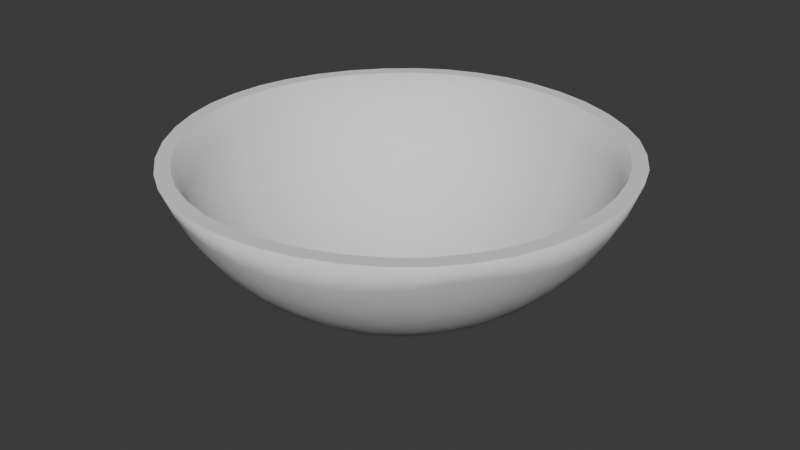 # Source: bowl.blend  (saved by Blender 4.2.66; exported with 4.5.12 LTS)
import bpy
from mathutils import Matrix  # noqa: F401  (used for matrix-valued properties, if any)

bpy.ops.wm.read_factory_settings(use_empty=True)
scene = bpy.context.scene
scene.name = 'Scene'

# ---- collections
col_collection = bpy.data.collections.new('Collection'); scene.collection.children.link(col_collection)

# ---- world
world_world = bpy.data.worlds.new('World'); scene.world = world_world
world_world.use_nodes = True; world_world.node_tree.nodes.clear()
_N = world_world.node_tree.nodes; _L = world_world.node_tree.links
n0 = _N.new('ShaderNodeOutputWorld'); n0.name = 'World Output'; n0.location = (300, 300)
n1 = _N.new('ShaderNodeBackground'); n1.name = 'Background'; n1.location = (10, 300)
n1.inputs[0].default_value = (0.05088, 0.05088, 0.05088, 1.0)
_L.new(n1.outputs[0], n0.inputs[0])
n0.is_active_output = True
world_world.color = (0.05088, 0.05088, 0.05088)
world_world.use_sun_shadow = False
world_world.sun_shadow_jitter_overblur = 0.0

# ---- meshes
me_icosphere_001 = bpy.data.meshes.new('Icosphere.001')
me_icosphere_001.from_pydata([(0.0, 0.0, 0.005649), (0.7236, -0.5257, 0.5584), (-0.2764, -0.8506, 0.5584), (-0.8944, 0.0, 0.5584), (-0.2764, 0.8506, 0.5584), (0.7236, 0.5257, 0.5584), (-0.2579, -0.7939, 0.455), (-0.2328, -0.7166, 0.3481), (-0.2007, -0.6177, 0.2452), (-0.1625, -0.5, 0.155), (-0.1204, -0.3706, 0.08469), (-0.07761, -0.2389, 0.0377), (-0.03685, -0.1134, 0.01278), (0.09647, -0.07009, 0.01278), (0.2032, -0.1476, 0.0377), (0.3153, -0.229, 0.08469), (0.4253, -0.309, 0.155), (0.5254, -0.3817, 0.2452), (0.6095, -0.4429, 0.3481), (0.6753, -0.4906, 0.455), (0.6385, -0.604, 0.5287), (0.5319, -0.6817, 0.5033), (0.405, -0.7523, 0.4861), (0.2629, -0.809, 0.4799), (0.1146, -0.8467, 0.4861), (-0.02964, -0.8642, 0.5033), (-0.1615, -0.864, 0.5287), (0.7718, 0.4205, 0.5287), (0.8127, 0.2952, 0.5033), (0.8407, 0.1527, 0.4861), (0.8506, -1.752e-08, 0.4799), (0.8407, -0.1527, 0.4861), (0.8127, -0.2952, 0.5033), (0.7718, -0.4205, 0.5287), (0.09647, 0.07009, 0.01278), (0.2032, 0.1476, 0.0377), (0.3153, 0.229, 0.08469), (0.4253, 0.309, 0.155), (0.5254, 0.3817, 0.2452), (0.6095, 0.4429, 0.3481), (0.6753, 0.4906, 0.455), (-0.8347, 0.0, 0.455), (-0.7534, 0.0, 0.3481), (-0.6495, 0.0, 0.2453), (-0.5257, 0.0, 0.155), (-0.3897, 0.0, 0.0847), (-0.2511, 0.0, 0.0377), (-0.1192, 0.0, 0.01278), (-0.3772, -0.7939, 0.5287), (-0.484, -0.7166, 0.5033), (-0.5904, -0.6177, 0.4861), (-0.6882, -0.5, 0.4799), (-0.7699, -0.3706, 0.4861), (-0.8311, -0.2389, 0.5034), (-0.8716, -0.1134, 0.5287), (-0.2579, 0.7939, 0.455), (-0.2328, 0.7166, 0.3481), (-0.2007, 0.6177, 0.2452), (-0.1625, 0.5, 0.155), (-0.1204, 0.3706, 0.08469), (-0.07761, 0.2389, 0.0377), (-0.03685, 0.1134, 0.01278), (-0.8716, 0.1134, 0.5287), (-0.8311, 0.2389, 0.5034), (-0.7699, 0.3706, 0.4861), (-0.6882, 0.5, 0.4799), (-0.5904, 0.6177, 0.4861), (-0.484, 0.7166, 0.5033), (-0.3772, 0.7939, 0.5287), (-0.1615, 0.864, 0.5287), (-0.02964, 0.8642, 0.5033), (0.1146, 0.8467, 0.4861), (0.2629, 0.809, 0.4799), (0.405, 0.7523, 0.4861), (0.5319, 0.6817, 0.5033), (0.6385, 0.604, 0.5287), (0.8607, -0.4429, 0.7405), (0.7945, -0.4906, 0.6479), (0.7945, 0.4906, 0.6479), (0.8607, 0.4429, 0.7405), (-0.1552, -0.9554, 0.7405), (-0.2211, -0.9073, 0.6479), (0.7122, -0.604, 0.6479), (0.6872, -0.6817, 0.7405), (-0.9566, -0.1476, 0.7405), (-0.9312, -0.07009, 0.6479), (-0.3544, -0.864, 0.6479), (-0.436, -0.8642, 0.7405), (-0.436, 0.8642, 0.7405), (-0.3544, 0.864, 0.6479), (-0.9312, 0.07009, 0.6479), (-0.9566, 0.1476, 0.7405), (0.6872, 0.6817, 0.7405), (0.7122, 0.604, 0.6479), (-0.2211, 0.9073, 0.6479), (-0.1552, 0.9554, 0.7405), (0.7825, 0.5685, 0.7405), (-0.2989, 0.9199, 0.7405), (-0.9672, -4.046e-07, 0.7405), (-0.2989, -0.9199, 0.7405), (0.7825, -0.5685, 0.7405), (0.5792, 0.7705, 0.7405), (0.4472, 0.8506, 0.7405), (0.2966, 0.913, 0.7405), (0.1382, 0.9511, 0.7405), (-0.0157, 0.9638, 0.7405), (0.6163, 0.6893, 0.6247), (0.497, 0.7705, 0.6066), (0.3571, 0.8396, 0.5964), (0.2046, 0.8892, 0.5964), (0.05082, 0.9155, 0.6066), (-0.09345, 0.9199, 0.6247), (-0.5538, 0.789, 0.7405), (-0.6708, 0.6882, 0.7405), (-0.7766, 0.5643, 0.7405), (-0.8618, 0.4253, 0.7405), (-0.9215, 0.2829, 0.7405), (-0.4651, 0.7991, 0.6247), (-0.5792, 0.7108, 0.6066), (-0.6882, 0.5991, 0.5964), (-0.7824, 0.4694, 0.5964), (-0.855, 0.3312, 0.6066), (-0.9037, 0.1954, 0.6248), (-0.9215, -0.2829, 0.7405), (-0.8618, -0.4253, 0.7405), (-0.7766, -0.5643, 0.7405), (-0.6708, -0.6882, 0.7405), (-0.5538, -0.789, 0.7405), (-0.9037, -0.1954, 0.6248), (-0.855, -0.3312, 0.6066), (-0.7824, -0.4694, 0.5964), (-0.6882, -0.5991, 0.5964), (-0.5792, -0.7108, 0.6066), (-0.4651, -0.7991, 0.6247), (-0.0157, -0.9638, 0.7405), (0.1382, -0.9511, 0.7405), (0.2966, -0.913, 0.7405), (0.4472, -0.8506, 0.7405), (0.5792, -0.7705, 0.7405), (-0.09345, -0.9199, 0.6247), (0.05082, -0.9155, 0.6066), (0.2046, -0.8892, 0.5964), (0.3571, -0.8396, 0.5964), (0.497, -0.7705, 0.6066), (0.6163, -0.6893, 0.6247), (0.9118, -0.3128, 0.7405), (0.9472, -0.1625, 0.7405), (0.96, -3.324e-08, 0.7405), (0.9472, 0.1625, 0.7405), (0.9118, 0.3128, 0.7405), (0.846, -0.3731, 0.6248), (0.8864, -0.2346, 0.6066), (0.9089, -0.08018, 0.5964), (0.9089, 0.08018, 0.5964), (0.8864, 0.2346, 0.6066), (0.846, 0.3731, 0.6248), (0.5771, 0.5685, 0.4193), (0.497, 0.5175, 0.3091), (0.4559, 0.644, 0.3913), (0.3993, 0.4504, 0.2071), (0.3618, 0.5878, 0.282), (0.315, 0.7099, 0.3757), (0.2889, 0.3703, 0.1228), (0.2534, 0.5134, 0.1857), (0.2101, 0.6466, 0.2723), (0.1625, 0.7595, 0.3757), (0.1741, 0.2829, 0.06244), (0.1382, 0.4253, 0.1112), (0.09678, 0.5642, 0.1857), (0.05279, 0.6882, 0.282), (0.009708, 0.789, 0.3913), (0.06348, 0.1954, 0.02698), (0.02541, 0.3312, 0.06244), (-0.0161, 0.4694, 0.1228), (-0.05825, 0.5991, 0.2071), (-0.09792, 0.7108, 0.3091), (-0.1327, 0.7991, 0.4193), (-0.3624, 0.7245, 0.4193), (-0.3386, 0.6326, 0.3091), (-0.4716, 0.6326, 0.3913), (-0.305, 0.5189, 0.2071), (-0.4472, 0.5257, 0.282), (-0.5778, 0.5189, 0.3757), (-0.2629, 0.3892, 0.1228), (-0.41, 0.3996, 0.1857), (-0.55, 0.3996, 0.2723), (-0.6721, 0.3892, 0.3757), (-0.2152, 0.253, 0.06244), (-0.3618, 0.2629, 0.1112), (-0.5067, 0.2664, 0.1857), (-0.6382, 0.2629, 0.282), (-0.7474, 0.253, 0.3913), (-0.1662, 0.1207, 0.02698), (-0.3072, 0.1265, 0.06244), (-0.4514, 0.1297, 0.1228), (-0.5878, 0.1297, 0.2071), (-0.7063, 0.1265, 0.3091), (-0.801, 0.1207, 0.4193), (-0.801, -0.1207, 0.4193), (-0.7063, -0.1265, 0.3091), (-0.7474, -0.253, 0.3913), (-0.5878, -0.1297, 0.2071), (-0.6382, -0.2629, 0.282), (-0.6721, -0.3892, 0.3757), (-0.4514, -0.1297, 0.1228), (-0.5067, -0.2664, 0.1857), (-0.55, -0.3996, 0.2723), (-0.5778, -0.5189, 0.3757), (-0.3072, -0.1265, 0.06244), (-0.3618, -0.2629, 0.1112), (-0.41, -0.3996, 0.1857), (-0.4472, -0.5257, 0.282), (-0.4716, -0.6326, 0.3913), (-0.1662, -0.1208, 0.02698), (-0.2152, -0.253, 0.06244), (-0.2629, -0.3892, 0.1228), (-0.305, -0.5189, 0.2071), (-0.3386, -0.6326, 0.3091), (-0.3624, -0.7245, 0.4193), (0.719, 0.3731, 0.4193), (0.7534, 0.2346, 0.3913), (0.6457, 0.3128, 0.3091), (0.7725, 0.08018, 0.3757), (0.6708, 0.1625, 0.282), (0.5518, 0.2405, 0.2071), (0.7725, -0.08018, 0.3757), (0.6798, -4.82e-07, 0.2723), (0.5665, 0.08232, 0.1857), (0.4414, 0.1604, 0.1228), (0.7534, -0.2346, 0.3913), (0.6708, -0.1625, 0.282), (0.5665, -0.08232, 0.1857), (0.4472, -7.38e-07, 0.1112), (0.3229, 0.07819, 0.06244), (0.719, -0.3731, 0.4193), (0.6457, -0.3128, 0.3091), (0.5518, -0.2405, 0.2071), (0.4414, -0.1604, 0.1228), (0.3229, -0.07819, 0.06244), (0.2054, -5.632e-07, 0.02698), (-0.1327, -0.7991, 0.4193), (-0.09791, -0.7108, 0.3091), (0.009709, -0.789, 0.3913), (-0.05825, -0.5991, 0.2071), (0.05279, -0.6882, 0.282), (0.1625, -0.7595, 0.3757), (-0.0161, -0.4694, 0.1228), (0.09678, -0.5642, 0.1857), (0.2101, -0.6466, 0.2723), (0.315, -0.7099, 0.3757), (0.02541, -0.3312, 0.06244), (0.1382, -0.4253, 0.1112), (0.2534, -0.5134, 0.1857), (0.3618, -0.5878, 0.282), (0.4559, -0.644, 0.3913), (0.06348, -0.1954, 0.02698), (0.1741, -0.2829, 0.06244), (0.2889, -0.3703, 0.1228), (0.3993, -0.4504, 0.2071), (0.497, -0.5175, 0.3091), (0.5771, -0.5685, 0.4193), (-9.72e-08, 6.938e-09, 0.005649), (0.7749, -0.563, 0.5584), (-0.296, -0.9109, 0.5584), (-0.9578, 6.938e-09, 0.5584), (-0.296, 0.9109, 0.5584), (0.7749, 0.563, 0.5584), (-0.2762, -0.8501, 0.455), (-0.2493, -0.7673, 0.3481), (-0.2149, -0.6614, 0.2452), (-0.174, -0.5354, 0.155), (-0.1289, -0.3968, 0.08469), (-0.0831, -0.2558, 0.0377), (-0.03946, -0.1214, 0.01278), (0.1033, -0.07505, 0.01278), (0.2176, -0.1581, 0.0377), (0.3376, -0.2453, 0.08469), (0.4554, -0.3309, 0.155), (0.5626, -0.4088, 0.2452), (0.6527, -0.4742, 0.3481), (0.7231, -0.5254, 0.455), (0.6837, -0.6468, 0.5287), (0.5696, -0.73, 0.5033), (0.4337, -0.8056, 0.4861), (0.2815, -0.8663, 0.4799), (0.1227, -0.9067, 0.4861), (-0.03174, -0.9254, 0.5033), (-0.1729, -0.9251, 0.5287), (0.8264, 0.4503, 0.5287), (0.8703, 0.3161, 0.5033), (0.9002, 0.1635, 0.4861), (0.9109, -1.182e-08, 0.4799), (0.9002, -0.1635, 0.4861), (0.8703, -0.3161, 0.5033), (0.8264, -0.4503, 0.5287), (0.1033, 0.07505, 0.01278), (0.2176, 0.1581, 0.0377), (0.3376, 0.2453, 0.08469), (0.4554, 0.3309, 0.155), (0.5626, 0.4088, 0.2452), (0.6527, 0.4742, 0.3481), (0.7231, 0.5254, 0.455), (-0.8938, 6.938e-09, 0.455), (-0.8068, 6.938e-09, 0.3481), (-0.6954, 6.938e-09, 0.2453), (-0.563, 6.938e-09, 0.155), (-0.4173, 6.938e-09, 0.0847), (-0.2689, 6.938e-09, 0.0377), (-0.1277, 6.938e-09, 0.01278), (-0.4039, -0.8501, 0.5287), (-0.5182, -0.7673, 0.5033), (-0.6322, -0.6614, 0.4861), (-0.7369, -0.5354, 0.4799), (-0.8244, -0.3968, 0.4861), (-0.8899, -0.2558, 0.5034), (-0.9333, -0.1214, 0.5287), (-0.2762, 0.8501, 0.455), (-0.2493, 0.7673, 0.3481), (-0.2149, 0.6614, 0.2452), (-0.174, 0.5354, 0.155), (-0.1289, 0.3968, 0.08469), (-0.0831, 0.2558, 0.0377), (-0.03946, 0.1214, 0.01278), (-0.9333, 0.1214, 0.5287), (-0.8899, 0.2558, 0.5034), (-0.8244, 0.3968, 0.4861), (-0.7369, 0.5354, 0.4799), (-0.6322, 0.6614, 0.4861), (-0.5182, 0.7673, 0.5033), (-0.4039, 0.8501, 0.5287), (-0.1729, 0.9251, 0.5287), (-0.03174, 0.9254, 0.5033), (0.1227, 0.9067, 0.4861), (0.2815, 0.8663, 0.4799), (0.4337, 0.8056, 0.4861), (0.5696, 0.73, 0.5033), (0.6837, 0.6468, 0.5287), (0.9217, -0.4742, 0.7405), (0.8508, -0.5254, 0.6479), (0.8508, 0.5254, 0.6479), (0.9217, 0.4742, 0.7405), (-0.1662, -1.023, 0.7405), (-0.2367, -0.9715, 0.6479), (0.7626, -0.6468, 0.6479), (0.7358, -0.73, 0.7405), (-1.024, -0.1581, 0.7405), (-0.9971, -0.07505, 0.6479), (-0.3795, -0.9251, 0.6479), (-0.4669, -0.9254, 0.7405), (-0.4669, 0.9254, 0.7405), (-0.3795, 0.9251, 0.6479), (-0.9971, 0.07505, 0.6479), (-1.024, 0.1581, 0.7405), (0.7358, 0.73, 0.7405), (0.7626, 0.6468, 0.6479), (-0.2367, 0.9715, 0.6479), (-0.1662, 1.023, 0.7405), (0.8379, 0.6088, 0.7405), (-0.3201, 0.985, 0.7405), (-1.036, -4.263e-07, 0.7405), (-0.3201, -0.985, 0.7405), (0.8379, -0.6088, 0.7405), (0.6202, 0.8251, 0.7405), (0.4789, 0.9109, 0.7405), (0.3177, 0.9776, 0.7405), (0.148, 1.018, 0.7405), (-0.01681, 1.032, 0.7405), (0.6599, 0.7381, 0.6247), (0.5322, 0.8251, 0.6066), (0.3824, 0.8991, 0.5964), (0.2191, 0.9522, 0.5964), (0.05442, 0.9803, 0.6066), (-0.1001, 0.985, 0.6247), (-0.593, 0.8449, 0.7405), (-0.7183, 0.7369, 0.7405), (-0.8316, 0.6042, 0.7405), (-0.9228, 0.4554, 0.7405), (-0.9868, 0.3029, 0.7405), (-0.498, 0.8557, 0.6247), (-0.6202, 0.7611, 0.6066), (-0.7369, 0.6415, 0.5964), (-0.8379, 0.5026, 0.5964), (-0.9155, 0.3547, 0.6066), (-0.9677, 0.2092, 0.6248), (-0.9868, -0.3029, 0.7405), (-0.9228, -0.4554, 0.7405), (-0.8316, -0.6042, 0.7405), (-0.7183, -0.7369, 0.7405), (-0.593, -0.8449, 0.7405), (-0.9677, -0.2092, 0.6248), (-0.9155, -0.3547, 0.6066), (-0.8379, -0.5026, 0.5964), (-0.7369, -0.6415, 0.5964), (-0.6202, -0.7611, 0.6066), (-0.498, -0.8557, 0.6247), (-0.01681, -1.032, 0.7405), (0.148, -1.018, 0.7405), (0.3177, -0.9776, 0.7405), (0.4789, -0.9109, 0.7405), (0.6202, -0.8251, 0.7405), (-0.1001, -0.985, 0.6247), (0.05442, -0.9803, 0.6066), (0.2191, -0.9522, 0.5964), (0.3824, -0.8991, 0.5964), (0.5322, -0.8251, 0.6066), (0.6599, -0.7381, 0.6247), (0.9764, -0.3349, 0.7405), (1.014, -0.174, 0.7405), (1.028, -2.866e-08, 0.7405), (1.014, 0.174, 0.7405), (0.9764, 0.3349, 0.7405), (0.9059, -0.3996, 0.6248), (0.9492, -0.2512, 0.6066), (0.9733, -0.08586, 0.5964), (0.9733, 0.08586, 0.5964), (0.9492, 0.2512, 0.6066), (0.9059, 0.3996, 0.6248), (0.6179, 0.6088, 0.4193), (0.5322, 0.5541, 0.3091), (0.4882, 0.6896, 0.3913), (0.4275, 0.4823, 0.2071), (0.3874, 0.6294, 0.282), (0.3373, 0.7602, 0.3757), (0.3094, 0.3965, 0.1228), (0.2713, 0.5497, 0.1857), (0.225, 0.6924, 0.2723), (0.174, 0.8132, 0.3757), (0.1865, 0.3029, 0.06244), (0.148, 0.4554, 0.1112), (0.1036, 0.6042, 0.1857), (0.05653, 0.7369, 0.282), (0.0104, 0.8449, 0.3913), (0.06798, 0.2092, 0.02698), (0.02721, 0.3547, 0.06244), (-0.01724, 0.5026, 0.1228), (-0.06238, 0.6415, 0.2071), (-0.1048, 0.7611, 0.3091), (-0.1421, 0.8557, 0.4193), (-0.388, 0.7758, 0.4193), (-0.3625, 0.6774, 0.3091), (-0.505, 0.6774, 0.3913), (-0.3266, 0.5557, 0.2071), (-0.4789, 0.563, 0.282), (-0.6188, 0.5557, 0.3757), (-0.2815, 0.4168, 0.1228), (-0.439, 0.4279, 0.1857), (-0.589, 0.4279, 0.2723), (-0.7197, 0.4168, 0.3757), (-0.2305, 0.271, 0.06244), (-0.3874, 0.2815, 0.1112), (-0.5426, 0.2853, 0.1857), (-0.6834, 0.2815, 0.282), (-0.8003, 0.271, 0.3913), (-0.178, 0.1293, 0.02698), (-0.3289, 0.1355, 0.06244), (-0.4833, 0.1389, 0.1228), (-0.6294, 0.1389, 0.2071), (-0.7563, 0.1355, 0.3091), (-0.8577, 0.1293, 0.4193), (-0.8577, -0.1293, 0.4193), (-0.7563, -0.1355, 0.3091), (-0.8003, -0.271, 0.3913), (-0.6294, -0.1389, 0.2071), (-0.6834, -0.2815, 0.282), (-0.7197, -0.4168, 0.3757), (-0.4833, -0.1389, 0.1228), (-0.5426, -0.2853, 0.1857), (-0.589, -0.4279, 0.2723), (-0.6188, -0.5557, 0.3757), (-0.3289, -0.1355, 0.06244), (-0.3874, -0.2815, 0.1112), (-0.439, -0.4279, 0.1857), (-0.4789, -0.563, 0.282), (-0.505, -0.6774, 0.3913), (-0.178, -0.1293, 0.02698), (-0.2305, -0.271, 0.06244), (-0.2815, -0.4168, 0.1228), (-0.3266, -0.5557, 0.2071), (-0.3625, -0.6774, 0.3091), (-0.388, -0.7758, 0.4193), (0.7699, 0.3996, 0.4193), (0.8067, 0.2512, 0.3913), (0.6915, 0.3349, 0.3091), (0.8272, 0.08586, 0.3757), (0.7183, 0.174, 0.282), (0.5909, 0.2576, 0.2071), (0.8272, -0.08586, 0.3757), (0.728, -5.092e-07, 0.2723), (0.6067, 0.08815, 0.1857), (0.4727, 0.1717, 0.1228), (0.8067, -0.2512, 0.3913), (0.7183, -0.174, 0.282), (0.6067, -0.08815, 0.1857), (0.4789, -7.833e-07, 0.1112), (0.3457, 0.08373, 0.06244), (0.7699, -0.3996, 0.4193), (0.6915, -0.3349, 0.3091), (0.5909, -0.2576, 0.2071), (0.4727, -0.1717, 0.1228), (0.3457, -0.08373, 0.06244), (0.22, -5.962e-07, 0.02698), (-0.1421, -0.8557, 0.4193), (-0.1048, -0.7611, 0.3091), (0.0104, -0.8449, 0.3913), (-0.06237, -0.6415, 0.2071), (0.05653, -0.7369, 0.282), (0.174, -0.8132, 0.3757), (-0.01724, -0.5026, 0.1228), (0.1036, -0.6042, 0.1857), (0.225, -0.6924, 0.2723), (0.3373, -0.7602, 0.3757), (0.02721, -0.3547, 0.06244), (0.148, -0.4554, 0.1112), (0.2713, -0.5497, 0.1857), (0.3874, -0.6294, 0.282), (0.4882, -0.6896, 0.3913), (0.06798, -0.2092, 0.02698), (0.1865, -0.3029, 0.06244), (0.3094, -0.3965, 0.1228), (0.4275, -0.4823, 0.2071), (0.5322, -0.5541, 0.3091), (0.6179, -0.6088, 0.4193)], [], [(0, 12, 13), (1, 33, 19), (0, 47, 12), (0, 61, 47), (0, 34, 61), (1, 77, 33), (2, 81, 26), (3, 85, 54), (4, 89, 68), (5, 93, 75), (1, 82, 77), (2, 86, 81), (3, 90, 85), (4, 94, 89), (5, 78, 93), (78, 79, 96), (78, 96, 93), (93, 96, 92), (94, 95, 97), (94, 97, 89), (89, 97, 88), (90, 91, 98), (90, 98, 85), (85, 98, 84), (86, 87, 99), (86, 99, 81), (81, 99, 80), (82, 83, 100), (82, 100, 77), (77, 100, 76), (93, 92, 106), (92, 101, 106), (106, 101, 107), (101, 102, 107), (107, 102, 108), (102, 103, 108), (108, 103, 109), (103, 104, 109), (109, 104, 110), (104, 105, 110), (110, 105, 111), (105, 95, 111), (111, 95, 94), (93, 106, 75), (75, 106, 74), (106, 107, 74), (74, 107, 73), (107, 108, 73), (73, 108, 72), (108, 109, 72), (72, 109, 71), (109, 110, 71), (71, 110, 70), (110, 111, 70), (70, 111, 69), (111, 94, 69), (69, 94, 4), (89, 88, 117), (88, 112, 117), (117, 112, 118), (112, 113, 118), (118, 113, 119), (113, 114, 119), (119, 114, 120), (114, 115, 120), (120, 115, 121), (115, 116, 121), (121, 116, 122), (116, 91, 122), (122, 91, 90), (89, 117, 68), (68, 117, 67), (117, 118, 67), (67, 118, 66), (118, 119, 66), (66, 119, 65), (119, 120, 65), (65, 120, 64), (120, 121, 64), (64, 121, 63), (121, 122, 63), (63, 122, 62), (122, 90, 62), (62, 90, 3), (85, 84, 128), (84, 123, 128), (128, 123, 129), (123, 124, 129), (129, 124, 130), (124, 125, 130), (130, 125, 131), (125, 126, 131), (131, 126, 132), (126, 127, 132), (132, 127, 133), (127, 87, 133), (133, 87, 86), (85, 128, 54), (54, 128, 53), (128, 129, 53), (53, 129, 52), (129, 130, 52), (52, 130, 51), (130, 131, 51), (51, 131, 50), (131, 132, 50), (50, 132, 49), (132, 133, 49), (49, 133, 48), (133, 86, 48), (48, 86, 2), (81, 80, 139), (80, 134, 139), (139, 134, 140), (134, 135, 140), (140, 135, 141), (135, 136, 141), (141, 136, 142), (136, 137, 142), (142, 137, 143), (137, 138, 143), (143, 138, 144), (138, 83, 144), (144, 83, 82), (81, 139, 26), (26, 139, 25), (139, 140, 25), (25, 140, 24), (140, 141, 24), (24, 141, 23), (141, 142, 23), (23, 142, 22), (142, 143, 22), (22, 143, 21), (143, 144, 21), (21, 144, 20), (144, 82, 20), (20, 82, 1), (77, 76, 150), (76, 145, 150), (150, 145, 151), (145, 146, 151), (151, 146, 152), (146, 147, 152), (152, 147, 153), (147, 148, 153), (153, 148, 154), (148, 149, 154), (154, 149, 155), (149, 79, 155), (155, 79, 78), (77, 150, 33), (33, 150, 32), (150, 151, 32), (32, 151, 31), (151, 152, 31), (31, 152, 30), (152, 153, 30), (30, 153, 29), (153, 154, 29), (29, 154, 28), (154, 155, 28), (28, 155, 27), (155, 78, 27), (27, 78, 5), (40, 5, 75), (39, 40, 156), (38, 39, 157), (37, 38, 159), (36, 37, 162), (35, 36, 166), (34, 35, 171), (40, 75, 156), (156, 75, 74), (39, 156, 157), (157, 156, 158), (156, 74, 158), (158, 74, 73), (38, 157, 159), (159, 157, 160), (157, 158, 160), (160, 158, 161), (158, 73, 161), (161, 73, 72), (37, 159, 162), (162, 159, 163), (159, 160, 163), (163, 160, 164), (160, 161, 164), (164, 161, 165), (161, 72, 165), (165, 72, 71), (36, 162, 166), (166, 162, 167), (162, 163, 167), (167, 163, 168), (163, 164, 168), (168, 164, 169), (164, 165, 169), (169, 165, 170), (165, 71, 170), (170, 71, 70), (35, 166, 171), (171, 166, 172), (166, 167, 172), (172, 167, 173), (167, 168, 173), (173, 168, 174), (168, 169, 174), (174, 169, 175), (169, 170, 175), (175, 170, 176), (170, 70, 176), (176, 70, 69), (34, 171, 61), (61, 171, 60), (171, 172, 60), (60, 172, 59), (172, 173, 59), (59, 173, 58), (173, 174, 58), (58, 174, 57), (174, 175, 57), (57, 175, 56), (175, 176, 56), (56, 176, 55), (176, 69, 55), (55, 69, 4), (55, 4, 68), (56, 55, 177), (57, 56, 178), (58, 57, 180), (59, 58, 183), (60, 59, 187), (61, 60, 192), (55, 68, 177), (177, 68, 67), (56, 177, 178), (178, 177, 179), (177, 67, 179), (179, 67, 66), (57, 178, 180), (180, 178, 181), (178, 179, 181), (181, 179, 182), (179, 66, 182), (182, 66, 65), (58, 180, 183), (183, 180, 184), (180, 181, 184), (184, 181, 185), (181, 182, 185), (185, 182, 186), (182, 65, 186), (186, 65, 64), (59, 183, 187), (187, 183, 188), (183, 184, 188), (188, 184, 189), (184, 185, 189), (189, 185, 190), (185, 186, 190), (190, 186, 191), (186, 64, 191), (191, 64, 63), (60, 187, 192), (192, 187, 193), (187, 188, 193), (193, 188, 194), (188, 189, 194), (194, 189, 195), (189, 190, 195), (195, 190, 196), (190, 191, 196), (196, 191, 197), (191, 63, 197), (197, 63, 62), (61, 192, 47), (47, 192, 46), (192, 193, 46), (46, 193, 45), (193, 194, 45), (45, 194, 44), (194, 195, 44), (44, 195, 43), (195, 196, 43), (43, 196, 42), (196, 197, 42), (42, 197, 41), (197, 62, 41), (41, 62, 3), (41, 3, 54), (42, 41, 198), (43, 42, 199), (44, 43, 201), (45, 44, 204), (46, 45, 208), (47, 46, 213), (41, 54, 198), (198, 54, 53), (42, 198, 199), (199, 198, 200), (198, 53, 200), (200, 53, 52), (43, 199, 201), (201, 199, 202), (199, 200, 202), (202, 200, 203), (200, 52, 203), (203, 52, 51), (44, 201, 204), (204, 201, 205), (201, 202, 205), (205, 202, 206), (202, 203, 206), (206, 203, 207), (203, 51, 207), (207, 51, 50), (45, 204, 208), (208, 204, 209), (204, 205, 209), (209, 205, 210), (205, 206, 210), (210, 206, 211), (206, 207, 211), (211, 207, 212), (207, 50, 212), (212, 50, 49), (46, 208, 213), (213, 208, 214), (208, 209, 214), (214, 209, 215), (209, 210, 215), (215, 210, 216), (210, 211, 216), (216, 211, 217), (211, 212, 217), (217, 212, 218), (212, 49, 218), (218, 49, 48), (47, 213, 12), (12, 213, 11), (213, 214, 11), (11, 214, 10), (214, 215, 10), (10, 215, 9), (215, 216, 9), (9, 216, 8), (216, 217, 8), (8, 217, 7), (217, 218, 7), (7, 218, 6), (218, 48, 6), (6, 48, 2), (27, 5, 40), (28, 27, 219), (29, 28, 220), (30, 29, 222), (31, 30, 225), (32, 31, 229), (33, 32, 234), (27, 40, 219), (219, 40, 39), (28, 219, 220), (220, 219, 221), (219, 39, 221), (221, 39, 38), (29, 220, 222), (222, 220, 223), (220, 221, 223), (223, 221, 224), (221, 38, 224), (224, 38, 37), (30, 222, 225), (225, 222, 226), (222, 223, 226), (226, 223, 227), (223, 224, 227), (227, 224, 228), (224, 37, 228), (228, 37, 36), (31, 225, 229), (229, 225, 230), (225, 226, 230), (230, 226, 231), (226, 227, 231), (231, 227, 232), (227, 228, 232), (232, 228, 233), (228, 36, 233), (233, 36, 35), (32, 229, 234), (234, 229, 235), (229, 230, 235), (235, 230, 236), (230, 231, 236), (236, 231, 237), (231, 232, 237), (237, 232, 238), (232, 233, 238), (238, 233, 239), (233, 35, 239), (239, 35, 34), (33, 234, 19), (19, 234, 18), (234, 235, 18), (18, 235, 17), (235, 236, 17), (17, 236, 16), (236, 237, 16), (16, 237, 15), (237, 238, 15), (15, 238, 14), (238, 239, 14), (14, 239, 13), (239, 34, 13), (13, 34, 0), (6, 2, 26), (7, 6, 240), (8, 7, 241), (9, 8, 243), (10, 9, 246), (11, 10, 250), (12, 11, 255), (6, 26, 240), (240, 26, 25), (7, 240, 241), (241, 240, 242), (240, 25, 242), (242, 25, 24), (8, 241, 243), (243, 241, 244), (241, 242, 244), (244, 242, 245), (242, 24, 245), (245, 24, 23), (9, 243, 246), (246, 243, 247), (243, 244, 247), (247, 244, 248), (244, 245, 248), (248, 245, 249), (245, 23, 249), (249, 23, 22), (10, 246, 250), (250, 246, 251), (246, 247, 251), (251, 247, 252), (247, 248, 252), (252, 248, 253), (248, 249, 253), (253, 249, 254), (249, 22, 254), (254, 22, 21), (11, 250, 255), (255, 250, 256), (250, 251, 256), (256, 251, 257), (251, 252, 257), (257, 252, 258), (252, 253, 258), (258, 253, 259), (253, 254, 259), (259, 254, 260), (254, 21, 260), (260, 21, 20), (12, 255, 13), (13, 255, 14), (255, 256, 14), (14, 256, 15), (256, 257, 15), (15, 257, 16), (257, 258, 16), (16, 258, 17), (258, 259, 17), (17, 259, 18), (259, 260, 18), (18, 260, 19), (260, 20, 19), (19, 20, 1), (261, 273, 274), (262, 280, 294), (261, 308, 273), (261, 322, 308), (261, 295, 322), (262, 294, 338), (263, 287, 342), (264, 315, 346), (265, 329, 350), (266, 336, 354), (262, 338, 343), (263, 342, 347), (264, 346, 351), (265, 350, 355), (266, 354, 339), (339, 357, 340), (339, 354, 357), (354, 353, 357), (355, 358, 356), (355, 350, 358), (350, 349, 358), (351, 359, 352), (351, 346, 359), (346, 345, 359), (347, 360, 348), (347, 342, 360), (342, 341, 360), (343, 361, 344), (343, 338, 361), (338, 337, 361), (354, 367, 353), (353, 367, 362), (367, 368, 362), (362, 368, 363), (368, 369, 363), (363, 369, 364), (369, 370, 364), (364, 370, 365), (370, 371, 365), (365, 371, 366), (371, 372, 366), (366, 372, 356), (372, 355, 356), (354, 336, 367), (336, 335, 367), (367, 335, 368), (335, 334, 368), (368, 334, 369), (334, 333, 369), (369, 333, 370), (333, 332, 370), (370, 332, 371), (332, 331, 371), (371, 331, 372), (331, 330, 372), (372, 330, 355), (330, 265, 355), (350, 378, 349), (349, 378, 373), (378, 379, 373), (373, 379, 374), (379, 380, 374), (374, 380, 375), (380, 381, 375), (375, 381, 376), (381, 382, 376), (376, 382, 377), (382, 383, 377), (377, 383, 352), (383, 351, 352), (350, 329, 378), (329, 328, 378), (378, 328, 379), (328, 327, 379), (379, 327, 380), (327, 326, 380), (380, 326, 381), (326, 325, 381), (381, 325, 382), (325, 324, 382), (382, 324, 383), (324, 323, 383), (383, 323, 351), (323, 264, 351), (346, 389, 345), (345, 389, 384), (389, 390, 384), (384, 390, 385), (390, 391, 385), (385, 391, 386), (391, 392, 386), (386, 392, 387), (392, 393, 387), (387, 393, 388), (393, 394, 388), (388, 394, 348), (394, 347, 348), (346, 315, 389), (315, 314, 389), (389, 314, 390), (314, 313, 390), (390, 313, 391), (313, 312, 391), (391, 312, 392), (312, 311, 392), (392, 311, 393), (311, 310, 393), (393, 310, 394), (310, 309, 394), (394, 309, 347), (309, 263, 347), (342, 400, 341), (341, 400, 395), (400, 401, 395), (395, 401, 396), (401, 402, 396), (396, 402, 397), (402, 403, 397), (397, 403, 398), (403, 404, 398), (398, 404, 399), (404, 405, 399), (399, 405, 344), (405, 343, 344), (342, 287, 400), (287, 286, 400), (400, 286, 401), (286, 285, 401), (401, 285, 402), (285, 284, 402), (402, 284, 403), (284, 283, 403), (403, 283, 404), (283, 282, 404), (404, 282, 405), (282, 281, 405), (405, 281, 343), (281, 262, 343), (338, 411, 337), (337, 411, 406), (411, 412, 406), (406, 412, 407), (412, 413, 407), (407, 413, 408), (413, 414, 408), (408, 414, 409), (414, 415, 409), (409, 415, 410), (415, 416, 410), (410, 416, 340), (416, 339, 340), (338, 294, 411), (294, 293, 411), (411, 293, 412), (293, 292, 412), (412, 292, 413), (292, 291, 413), (413, 291, 414), (291, 290, 414), (414, 290, 415), (290, 289, 415), (415, 289, 416), (289, 288, 416), (416, 288, 339), (288, 266, 339), (301, 336, 266), (300, 417, 301), (299, 418, 300), (298, 420, 299), (297, 423, 298), (296, 427, 297), (295, 432, 296), (301, 417, 336), (417, 335, 336), (300, 418, 417), (418, 419, 417), (417, 419, 335), (419, 334, 335), (299, 420, 418), (420, 421, 418), (418, 421, 419), (421, 422, 419), (419, 422, 334), (422, 333, 334), (298, 423, 420), (423, 424, 420), (420, 424, 421), (424, 425, 421), (421, 425, 422), (425, 426, 422), (422, 426, 333), (426, 332, 333), (297, 427, 423), (427, 428, 423), (423, 428, 424), (428, 429, 424), (424, 429, 425), (429, 430, 425), (425, 430, 426), (430, 431, 426), (426, 431, 332), (431, 331, 332), (296, 432, 427), (432, 433, 427), (427, 433, 428), (433, 434, 428), (428, 434, 429), (434, 435, 429), (429, 435, 430), (435, 436, 430), (430, 436, 431), (436, 437, 431), (431, 437, 331), (437, 330, 331), (295, 322, 432), (322, 321, 432), (432, 321, 433), (321, 320, 433), (433, 320, 434), (320, 319, 434), (434, 319, 435), (319, 318, 435), (435, 318, 436), (318, 317, 436), (436, 317, 437), (317, 316, 437), (437, 316, 330), (316, 265, 330), (316, 329, 265), (317, 438, 316), (318, 439, 317), (319, 441, 318), (320, 444, 319), (321, 448, 320), (322, 453, 321), (316, 438, 329), (438, 328, 329), (317, 439, 438), (439, 440, 438), (438, 440, 328), (440, 327, 328), (318, 441, 439), (441, 442, 439), (439, 442, 440), (442, 443, 440), (440, 443, 327), (443, 326, 327), (319, 444, 441), (444, 445, 441), (441, 445, 442), (445, 446, 442), (442, 446, 443), (446, 447, 443), (443, 447, 326), (447, 325, 326), (320, 448, 444), (448, 449, 444), (444, 449, 445), (449, 450, 445), (445, 450, 446), (450, 451, 446), (446, 451, 447), (451, 452, 447), (447, 452, 325), (452, 324, 325), (321, 453, 448), (453, 454, 448), (448, 454, 449), (454, 455, 449), (449, 455, 450), (455, 456, 450), (450, 456, 451), (456, 457, 451), (451, 457, 452), (457, 458, 452), (452, 458, 324), (458, 323, 324), (322, 308, 453), (308, 307, 453), (453, 307, 454), (307, 306, 454), (454, 306, 455), (306, 305, 455), (455, 305, 456), (305, 304, 456), (456, 304, 457), (304, 303, 457), (457, 303, 458), (303, 302, 458), (458, 302, 323), (302, 264, 323), (302, 315, 264), (303, 459, 302), (304, 460, 303), (305, 462, 304), (306, 465, 305), (307, 469, 306), (308, 474, 307), (302, 459, 315), (459, 314, 315), (303, 460, 459), (460, 461, 459), (459, 461, 314), (461, 313, 314), (304, 462, 460), (462, 463, 460), (460, 463, 461), (463, 464, 461), (461, 464, 313), (464, 312, 313), (305, 465, 462), (465, 466, 462), (462, 466, 463), (466, 467, 463), (463, 467, 464), (467, 468, 464), (464, 468, 312), (468, 311, 312), (306, 469, 465), (469, 470, 465), (465, 470, 466), (470, 471, 466), (466, 471, 467), (471, 472, 467), (467, 472, 468), (472, 473, 468), (468, 473, 311), (473, 310, 311), (307, 474, 469), (474, 475, 469), (469, 475, 470), (475, 476, 470), (470, 476, 471), (476, 477, 471), (471, 477, 472), (477, 478, 472), (472, 478, 473), (478, 479, 473), (473, 479, 310), (479, 309, 310), (308, 273, 474), (273, 272, 474), (474, 272, 475), (272, 271, 475), (475, 271, 476), (271, 270, 476), (476, 270, 477), (270, 269, 477), (477, 269, 478), (269, 268, 478), (478, 268, 479), (268, 267, 479), (479, 267, 309), (267, 263, 309), (288, 301, 266), (289, 480, 288), (290, 481, 289), (291, 483, 290), (292, 486, 291), (293, 490, 292), (294, 495, 293), (288, 480, 301), (480, 300, 301), (289, 481, 480), (481, 482, 480), (480, 482, 300), (482, 299, 300), (290, 483, 481), (483, 484, 481), (481, 484, 482), (484, 485, 482), (482, 485, 299), (485, 298, 299), (291, 486, 483), (486, 487, 483), (483, 487, 484), (487, 488, 484), (484, 488, 485), (488, 489, 485), (485, 489, 298), (489, 297, 298), (292, 490, 486), (490, 491, 486), (486, 491, 487), (491, 492, 487), (487, 492, 488), (492, 493, 488), (488, 493, 489), (493, 494, 489), (489, 494, 297), (494, 296, 297), (293, 495, 490), (495, 496, 490), (490, 496, 491), (496, 497, 491), (491, 497, 492), (497, 498, 492), (492, 498, 493), (498, 499, 493), (493, 499, 494), (499, 500, 494), (494, 500, 296), (500, 295, 296), (294, 280, 495), (280, 279, 495), (495, 279, 496), (279, 278, 496), (496, 278, 497), (278, 277, 497), (497, 277, 498), (277, 276, 498), (498, 276, 499), (276, 275, 499), (499, 275, 500), (275, 274, 500), (500, 274, 295), (274, 295, 261), (267, 287, 263), (268, 501, 267), (269, 502, 268), (270, 504, 269), (271, 507, 270), (272, 511, 271), (273, 516, 272), (267, 501, 287), (501, 286, 287), (268, 502, 501), (502, 503, 501), (501, 503, 286), (503, 285, 286), (269, 504, 502), (504, 505, 502), (502, 505, 503), (505, 506, 503), (503, 506, 285), (506, 284, 285), (270, 507, 504), (507, 508, 504), (504, 508, 505), (508, 509, 505), (505, 509, 506), (509, 510, 506), (506, 510, 284), (510, 283, 284), (271, 511, 507), (511, 512, 507), (507, 512, 508), (512, 513, 508), (508, 513, 509), (513, 514, 509), (509, 514, 510), (514, 515, 510), (510, 515, 283), (515, 282, 283), (272, 516, 511), (516, 517, 511), (511, 517, 512), (517, 518, 512), (512, 518, 513), (518, 519, 513), (513, 519, 514), (519, 520, 514), (514, 520, 515), (520, 521, 515), (515, 521, 282), (521, 281, 282), (273, 274, 516), (274, 275, 516), (516, 275, 517), (275, 276, 517), (517, 276, 518), (276, 277, 518), (518, 277, 519), (277, 278, 519), (519, 278, 520), (278, 279, 520), (520, 279, 521), (279, 280, 521), (521, 280, 281), (280, 262, 281), (365, 366, 105), (91, 377, 352), (80, 395, 134), (95, 358, 97), (358, 95, 356), (365, 104, 364), (105, 104, 365), (397, 137, 136), (88, 358, 349), (97, 358, 88), (79, 357, 96), (134, 395, 396), (103, 102, 364), (362, 363, 101), (373, 112, 88), (386, 124, 385), (374, 112, 373), (353, 362, 92), (374, 113, 112), (116, 376, 377), (375, 113, 374), (92, 357, 353), (375, 114, 113), (96, 357, 92), (340, 357, 79), (114, 375, 115), (146, 408, 147), (79, 410, 340), (115, 376, 116), (149, 410, 79), (385, 123, 384), (149, 409, 410), (148, 409, 149), (116, 377, 91), (384, 84, 345), (148, 408, 409), (147, 408, 148), (359, 91, 352), (359, 98, 91), (407, 408, 146), (364, 102, 363), (359, 84, 98), (345, 84, 359), (123, 84, 384), (399, 83, 138), (145, 407, 146), (145, 406, 407), (124, 123, 385), (398, 138, 137), (76, 406, 145), (76, 337, 406), (125, 124, 386), (337, 76, 361), (115, 375, 376), (360, 87, 348), (386, 126, 125), (83, 361, 100), (387, 126, 386), (83, 344, 361), (344, 83, 399), (387, 127, 126), (92, 362, 101), (388, 127, 387), (399, 138, 398), (388, 87, 127), (101, 363, 102), (348, 87, 388), (398, 137, 397), (99, 87, 360), (361, 76, 100), (135, 397, 136), (80, 99, 360), (88, 349, 373), (397, 135, 396), (95, 366, 356), (341, 80, 360), (396, 135, 134), (105, 366, 95), (341, 395, 80), (103, 364, 104)])
me_icosphere_001.polygons.foreach_set('use_smooth', [1, 1, 1, 1, 1, 1, 1, 1, 1, 1, 1, 1, 1, 1, 1, 1, 1, 1, 1, 1, 1, 1, 1, 1, 1, 1, 1, 1, 1, 1, 1, 1, 1, 1, 1, 1, 1, 1, 1, 1, 1, 1, 1, 1, 1, 1, 1, 1, 1, 1, 1, 1, 1, 1, 1, 1, 1, 1, 1, 1, 1, 1, 1, 1, 1, 1, 1, 1, 1, 1, 1, 1, 1, 1, 1, 1, 1, 1, 1, 1, 1, 1, 1, 1, 1, 1, 1, 1, 1, 1, 1, 1, 1, 1, 1, 1, 1, 1, 1, 1, 1, 1, 1, 1, 1, 1, 1, 1, 1, 1, 1, 1, 1, 1, 1, 1, 1, 1, 1, 1, 1, 1, 1, 1, 1, 1, 1, 1, 1, 1, 1, 1, 1, 1, 1, 1, 1, 1, 1, 1, 1, 1, 1, 1, 1, 1, 1, 1, 1, 1, 1, 1, 1, 1, 1, 1, 1, 1, 1, 1, 1, 1, 1, 1, 1, 1, 1, 1, 1, 1, 1, 1, 1, 1, 1, 1, 1, 1, 1, 1, 1, 1, 1, 1, 1, 1, 1, 1, 1, 1, 1, 1, 1, 1, 1, 1, 1, 1, 1, 1, 1, 1, 1, 1, 1, 1, 1, 1, 1, 1, 1, 1, 1, 1, 1, 1, 1, 1, 1, 1, 1, 1, 1, 1, 1, 1, 1, 1, 1, 1, 1, 1, 1, 1, 1, 1, 1, 1, 1, 1, 1, 1, 1, 1, 1, 1, 1, 1, 1, 1, 1, 1, 1, 1, 1, 1, 1, 1, 1, 1, 1, 1, 1, 1, 1, 1, 1, 1, 1, 1, 1, 1, 1, 1, 1, 1, 1, 1, 1, 1, 1, 1, 1, 1, 1, 1, 1, 1, 1, 1, 1, 1, 1, 1, 1, 1, 1, 1, 1, 1, 1, 1, 1, 1, 1, 1, 1, 1, 1, 1, 1, 1, 1, 1, 1, 1, 1, 1, 1, 1, 1, 1, 1, 1, 1, 1, 1, 1, 1, 1, 1, 1, 1, 1, 1, 1, 1, 1, 1, 1, 1, 1, 1, 1, 1, 1, 1, 1, 1, 1, 1, 1, 1, 1, 1, 1, 1, 1, 1, 1, 1, 1, 1, 1, 1, 1, 1, 1, 1, 1, 1, 1, 1, 1, 1, 1, 1, 1, 1, 1, 1, 1, 1, 1, 1, 1, 1, 1, 1, 1, 1, 1, 1, 1, 1, 1, 1, 1, 1, 1, 1, 1, 1, 1, 1, 1, 1, 1, 1, 1, 1, 1, 1, 1, 1, 1, 1, 1, 1, 1, 1, 1, 1, 1, 1, 1, 1, 1, 1, 1, 1, 1, 1, 1, 1, 1, 1, 1, 1, 1, 1, 1, 1, 1, 1, 1, 1, 1, 1, 1, 1, 1, 1, 1, 1, 1, 1, 1, 1, 1, 1, 1, 1, 1, 1, 1, 1, 1, 1, 1, 1, 1, 1, 1, 1, 1, 1, 1, 1, 1, 1, 1, 1, 1, 1, 1, 1, 1, 1, 1, 1, 1, 1, 1, 1, 1, 1, 1, 1, 1, 1, 1, 1, 1, 1, 1, 1, 1, 1, 1, 1, 1, 1, 1, 1, 1, 1, 1, 1, 1, 1, 1, 1, 1, 1, 1, 1, 1, 1, 1, 1, 1, 1, 1, 1, 1, 1, 1, 1, 1, 1, 1, 1, 1, 1, 1, 1, 1, 1, 1, 1, 1, 1, 1, 1, 1, 1, 1, 1, 1, 1, 1, 1, 1, 1, 1, 1, 1, 1, 1, 1, 1, 1, 1, 1, 1, 1, 1, 1, 1, 1, 1, 1, 1, 1, 1, 1, 1, 1, 1, 1, 1, 1, 1, 1, 1, 1, 1, 1, 1, 1, 1, 1, 1, 1, 1, 1, 1, 1, 1, 1, 1, 1, 1, 1, 1, 1, 1, 1, 1, 1, 1, 1, 1, 1, 1, 1, 1, 1, 1, 1, 1, 1, 1, 1, 1, 1, 1, 1, 1, 1, 1, 1, 1, 1, 1, 1, 1, 1, 1, 1, 1, 1, 1, 1, 1, 1, 1, 1, 1, 1, 1, 1, 1, 1, 1, 1, 1, 1, 1, 1, 1, 1, 1, 1, 1, 1, 1, 1, 1, 1, 1, 1, 1, 1, 1, 1, 1, 1, 1, 1, 1, 1, 1, 1, 1, 1, 1, 1, 1, 1, 1, 1, 1, 1, 1, 1, 1, 1, 1, 1, 1, 1, 1, 1, 1, 1, 1, 1, 1, 1, 1, 1, 1, 1, 1, 1, 1, 1, 1, 1, 1, 1, 1, 1, 1, 1, 1, 1, 1, 1, 1, 1, 1, 1, 1, 1, 1, 1, 1, 1, 1, 1, 1, 1, 1, 1, 1, 1, 1, 1, 1, 1, 1, 1, 1, 1, 1, 1, 1, 1, 1, 1, 1, 1, 1, 1, 1, 1, 1, 1, 1, 1, 1, 1, 1, 1, 1, 1, 1, 1, 1, 1, 1, 1, 1, 1, 1, 1, 1, 1, 1, 1, 1, 1, 1, 1, 1, 1, 1, 1, 1, 1, 1, 1, 1, 1, 1, 1, 1, 1, 1, 1, 1, 1, 1, 1, 1, 1, 1, 1, 1, 1, 1, 1, 1, 1, 1, 1, 1, 1, 1, 1, 1, 1, 1, 1, 1, 1, 1, 1, 1, 1, 1, 1, 1, 1, 1, 1, 1, 1, 1, 1, 1, 1, 1, 1, 1, 1, 1, 1, 1, 1, 1, 1, 1, 1, 1, 1, 1, 1, 1, 1, 1, 1, 1, 1, 1, 1, 1, 1, 1, 1, 1, 1, 1, 1, 1, 1, 1, 1, 1, 1, 1, 1, 1, 1, 1, 1, 1, 1, 1, 1, 1, 1, 1, 1, 1, 1, 1, 1, 1, 1, 1, 1, 1, 1, 1, 1, 1, 1, 1, 1, 1, 1, 1, 1, 1, 1, 1, 1, 1, 1, 1, 1, 1, 1, 1, 1, 1, 1, 1, 1, 1, 1, 1, 1, 1, 1, 1, 0, 0, 0, 0, 0, 0, 0, 0, 0, 0, 0, 0, 0, 0, 0, 0, 0, 0, 0, 0, 0, 0, 0, 0, 0, 0, 0, 0, 0, 0, 0, 0, 0, 0, 0, 0, 0, 0, 0, 0, 0, 0, 0, 0, 0, 0, 0, 0, 0, 0, 0, 0, 0, 0, 0, 0, 0, 0, 0, 0, 0, 0, 0, 0, 0, 0, 0, 0, 0, 0, 0, 0, 0, 0, 0, 0, 0, 0, 0, 0])
_uv = me_icosphere_001.uv_layers.new(name='UVMap')
_uv.uv.foreach_set('vector', [0.1818, 0.0, 0.1705, 0.01968, 0.1932, 0.01968, 0.2727, 0.1575, 0.2955, 0.1575, 0.2841, 0.1378, 0.9091, 0.0, 0.8977, 0.01968, 0.9205, 0.01968, 0.7273, 0.0, 0.7159, 0.01968, 0.7386, 0.01968, 0.5455, 0.0, 0.5341, 0.01968, 0.5568, 0.01968, 0.2727, 0.1575, 0.2841, 0.1771, 0.2955, 0.1575, 0.09091, 0.1575, 0.1023, 0.1771, 0.1136, 0.1575, 0.8182, 0.1575, 0.8295, 0.1771, 0.8409, 0.1575, 0.6364, 0.1575, 0.6477, 0.1771, 0.6591, 0.1575, 0.4545, 0.1575, 0.4659, 0.1771, 0.4773, 0.1575, 0.2727, 0.1575, 0.2614, 0.1771, 0.2841, 0.1771, 0.09091, 0.1575, 0.07955, 0.1771, 0.1023, 0.1771, 0.8182, 0.1575, 0.8068, 0.1771, 0.8295, 0.1771, 0.6364, 0.1575, 0.625, 0.1771, 0.6477, 0.1771, 0.4545, 0.1575, 0.4432, 0.1771, 0.4659, 0.1771, 0.4432, 0.1771, 0.4318, 0.1968, 0.4545, 0.1968, 0.4432, 0.1771, 0.4545, 0.1968, 0.4659, 0.1771, 0.4659, 0.1771, 0.4545, 0.1968, 0.4773, 0.1968, 0.625, 0.1771, 0.6136, 0.1968, 0.6364, 0.1968, 0.625, 0.1771, 0.6364, 0.1968, 0.6477, 0.1771, 0.6477, 0.1771, 0.6364, 0.1968, 0.6591, 0.1968, 0.8068, 0.1771, 0.7955, 0.1968, 0.8182, 0.1968, 0.8068, 0.1771, 0.8182, 0.1968, 0.8295, 0.1771, 0.8295, 0.1771, 0.8182, 0.1968, 0.8409, 0.1968, 0.07955, 0.1771, 0.06818, 0.1968, 0.09091, 0.1968, 0.07955, 0.1771, 0.09091, 0.1968, 0.1023, 0.1771, 0.1023, 0.1771, 0.09091, 0.1968, 0.1136, 0.1968, 0.2614, 0.1771, 0.25, 0.1968, 0.2727, 0.1968, 0.2614, 0.1771, 0.2727, 0.1968, 0.2841, 0.1771, 0.2841, 0.1771, 0.2727, 0.1968, 0.2955, 0.1968, 0.4659, 0.1771, 0.4773, 0.1968, 0.4886, 0.1771, 0.4773, 0.1968, 0.5, 0.1968, 0.4886, 0.1771, 0.4886, 0.1771, 0.5, 0.1968, 0.5114, 0.1771, 0.5, 0.1968, 0.5227, 0.1968, 0.5114, 0.1771, 0.5114, 0.1771, 0.5227, 0.1968, 0.5341, 0.1771, 0.5227, 0.1968, 0.5455, 0.1968, 0.5341, 0.1771, 0.5341, 0.1771, 0.5455, 0.1968, 0.5568, 0.1771, 0.5455, 0.1968, 0.5682, 0.1968, 0.5568, 0.1771, 0.5568, 0.1771, 0.5682, 0.1968, 0.5795, 0.1771, 0.5682, 0.1968, 0.5909, 0.1968, 0.5795, 0.1771, 0.5795, 0.1771, 0.5909, 0.1968, 0.6023, 0.1771, 0.5909, 0.1968, 0.6136, 0.1968, 0.6023, 0.1771, 0.6023, 0.1771, 0.6136, 0.1968, 0.625, 0.1771, 0.4659, 0.1771, 0.4886, 0.1771, 0.4773, 0.1575, 0.4773, 0.1575, 0.4886, 0.1771, 0.5, 0.1575, 0.4886, 0.1771, 0.5114, 0.1771, 0.5, 0.1575, 0.5, 0.1575, 0.5114, 0.1771, 0.5227, 0.1575, 0.5114, 0.1771, 0.5341, 0.1771, 0.5227, 0.1575, 0.5227, 0.1575, 0.5341, 0.1771, 0.5455, 0.1575, 0.5341, 0.1771, 0.5568, 0.1771, 0.5455, 0.1575, 0.5455, 0.1575, 0.5568, 0.1771, 0.5682, 0.1575, 0.5568, 0.1771, 0.5795, 0.1771, 0.5682, 0.1575, 0.5682, 0.1575, 0.5795, 0.1771, 0.5909, 0.1575, 0.5795, 0.1771, 0.6023, 0.1771, 0.5909, 0.1575, 0.5909, 0.1575, 0.6023, 0.1771, 0.6136, 0.1575, 0.6023, 0.1771, 0.625, 0.1771, 0.6136, 0.1575, 0.6136, 0.1575, 0.625, 0.1771, 0.6364, 0.1575, 0.6477, 0.1771, 0.6591, 0.1968, 0.6705, 0.1771, 0.6591, 0.1968, 0.6818, 0.1968, 0.6705, 0.1771, 0.6705, 0.1771, 0.6818, 0.1968, 0.6932, 0.1771, 0.6818, 0.1968, 0.7045, 0.1968, 0.6932, 0.1771, 0.6932, 0.1771, 0.7045, 0.1968, 0.7159, 0.1771, 0.7045, 0.1968, 0.7273, 0.1968, 0.7159, 0.1771, 0.7159, 0.1771, 0.7273, 0.1968, 0.7386, 0.1771, 0.7273, 0.1968, 0.75, 0.1968, 0.7386, 0.1771, 0.7386, 0.1771, 0.75, 0.1968, 0.7614, 0.1771, 0.75, 0.1968, 0.7727, 0.1968, 0.7614, 0.1771, 0.7614, 0.1771, 0.7727, 0.1968, 0.7841, 0.1771, 0.7727, 0.1968, 0.7955, 0.1968, 0.7841, 0.1771, 0.7841, 0.1771, 0.7955, 0.1968, 0.8068, 0.1771, 0.6477, 0.1771, 0.6705, 0.1771, 0.6591, 0.1575, 0.6591, 0.1575, 0.6705, 0.1771, 0.6818, 0.1575, 0.6705, 0.1771, 0.6932, 0.1771, 0.6818, 0.1575, 0.6818, 0.1575, 0.6932, 0.1771, 0.7045, 0.1575, 0.6932, 0.1771, 0.7159, 0.1771, 0.7045, 0.1575, 0.7045, 0.1575, 0.7159, 0.1771, 0.7273, 0.1575, 0.7159, 0.1771, 0.7386, 0.1771, 0.7273, 0.1575, 0.7273, 0.1575, 0.7386, 0.1771, 0.75, 0.1575, 0.7386, 0.1771, 0.7614, 0.1771, 0.75, 0.1575, 0.75, 0.1575, 0.7614, 0.1771, 0.7727, 0.1575, 0.7614, 0.1771, 0.7841, 0.1771, 0.7727, 0.1575, 0.7727, 0.1575, 0.7841, 0.1771, 0.7955, 0.1575, 0.7841, 0.1771, 0.8068, 0.1771, 0.7955, 0.1575, 0.7955, 0.1575, 0.8068, 0.1771, 0.8182, 0.1575, 0.8295, 0.1771, 0.8409, 0.1968, 0.8523, 0.1771, 0.8409, 0.1968, 0.8636, 0.1968, 0.8523, 0.1771, 0.8523, 0.1771, 0.8636, 0.1968, 0.875, 0.1771, 0.8636, 0.1968, 0.8864, 0.1968, 0.875, 0.1771, 0.875, 0.1771, 0.8864, 0.1968, 0.8977, 0.1771, 0.8864, 0.1968, 0.9091, 0.1968, 0.8977, 0.1771, 0.8977, 0.1771, 0.9091, 0.1968, 0.9205, 0.1771, 0.9091, 0.1968, 0.9318, 0.1968, 0.9205, 0.1771, 0.9205, 0.1771, 0.9318, 0.1968, 0.9432, 0.1771, 0.9318, 0.1968, 0.9545, 0.1968, 0.9432, 0.1771, 0.9432, 0.1771, 0.9545, 0.1968, 0.9659, 0.1771, 0.9545, 0.1968, 0.9773, 0.1968, 0.9659, 0.1771, 0.9659, 0.1771, 0.9773, 0.1968, 0.9886, 0.1771, 0.8295, 0.1771, 0.8523, 0.1771, 0.8409, 0.1575, 0.8409, 0.1575, 0.8523, 0.1771, 0.8636, 0.1575, 0.8523, 0.1771, 0.875, 0.1771, 0.8636, 0.1575, 0.8636, 0.1575, 0.875, 0.1771, 0.8864, 0.1575, 0.875, 0.1771, 0.8977, 0.1771, 0.8864, 0.1575, 0.8864, 0.1575, 0.8977, 0.1771, 0.9091, 0.1575, 0.8977, 0.1771, 0.9205, 0.1771, 0.9091, 0.1575, 0.9091, 0.1575, 0.9205, 0.1771, 0.9318, 0.1575, 0.9205, 0.1771, 0.9432, 0.1771, 0.9318, 0.1575, 0.9318, 0.1575, 0.9432, 0.1771, 0.9545, 0.1575, 0.9432, 0.1771, 0.9659, 0.1771, 0.9545, 0.1575, 0.9545, 0.1575, 0.9659, 0.1771, 0.9773, 0.1575, 0.9659, 0.1771, 0.9886, 0.1771, 0.9773, 0.1575, 0.9773, 0.1575, 0.9886, 0.1771, 1.0, 0.1575, 0.1023, 0.1771, 0.1136, 0.1968, 0.125, 0.1771, 0.1136, 0.1968, 0.1364, 0.1968, 0.125, 0.1771, 0.125, 0.1771, 0.1364, 0.1968, 0.1477, 0.1771, 0.1364, 0.1968, 0.1591, 0.1968, 0.1477, 0.1771, 0.1477, 0.1771, 0.1591, 0.1968, 0.1705, 0.1771, 0.1591, 0.1968, 0.1818, 0.1968, 0.1705, 0.1771, 0.1705, 0.1771, 0.1818, 0.1968, 0.1932, 0.1771, 0.1818, 0.1968, 0.2045, 0.1968, 0.1932, 0.1771, 0.1932, 0.1771, 0.2045, 0.1968, 0.2159, 0.1771, 0.2045, 0.1968, 0.2273, 0.1968, 0.2159, 0.1771, 0.2159, 0.1771, 0.2273, 0.1968, 0.2386, 0.1771, 0.2273, 0.1968, 0.25, 0.1968, 0.2386, 0.1771, 0.2386, 0.1771, 0.25, 0.1968, 0.2614, 0.1771, 0.1023, 0.1771, 0.125, 0.1771, 0.1136, 0.1575, 0.1136, 0.1575, 0.125, 0.1771, 0.1364, 0.1575, 0.125, 0.1771, 0.1477, 0.1771, 0.1364, 0.1575, 0.1364, 0.1575, 0.1477, 0.1771, 0.1591, 0.1575, 0.1477, 0.1771, 0.1705, 0.1771, 0.1591, 0.1575, 0.1591, 0.1575, 0.1705, 0.1771, 0.1818, 0.1575, 0.1705, 0.1771, 0.1932, 0.1771, 0.1818, 0.1575, 0.1818, 0.1575, 0.1932, 0.1771, 0.2045, 0.1575, 0.1932, 0.1771, 0.2159, 0.1771, 0.2045, 0.1575, 0.2045, 0.1575, 0.2159, 0.1771, 0.2273, 0.1575, 0.2159, 0.1771, 0.2386, 0.1771, 0.2273, 0.1575, 0.2273, 0.1575, 0.2386, 0.1771, 0.25, 0.1575, 0.2386, 0.1771, 0.2614, 0.1771, 0.25, 0.1575, 0.25, 0.1575, 0.2614, 0.1771, 0.2727, 0.1575, 0.2841, 0.1771, 0.2955, 0.1968, 0.3068, 0.1771, 0.2955, 0.1968, 0.3182, 0.1968, 0.3068, 0.1771, 0.3068, 0.1771, 0.3182, 0.1968, 0.3295, 0.1771, 0.3182, 0.1968, 0.3409, 0.1968, 0.3295, 0.1771, 0.3295, 0.1771, 0.3409, 0.1968, 0.3523, 0.1771, 0.3409, 0.1968, 0.3636, 0.1968, 0.3523, 0.1771, 0.3523, 0.1771, 0.3636, 0.1968, 0.375, 0.1771, 0.3636, 0.1968, 0.3864, 0.1968, 0.375, 0.1771, 0.375, 0.1771, 0.3864, 0.1968, 0.3977, 0.1771, 0.3864, 0.1968, 0.4091, 0.1968, 0.3977, 0.1771, 0.3977, 0.1771, 0.4091, 0.1968, 0.4205, 0.1771, 0.4091, 0.1968, 0.4318, 0.1968, 0.4205, 0.1771, 0.4205, 0.1771, 0.4318, 0.1968, 0.4432, 0.1771, 0.2841, 0.1771, 0.3068, 0.1771, 0.2955, 0.1575, 0.2955, 0.1575, 0.3068, 0.1771, 0.3182, 0.1575, 0.3068, 0.1771, 0.3295, 0.1771, 0.3182, 0.1575, 0.3182, 0.1575, 0.3295, 0.1771, 0.3409, 0.1575, 0.3295, 0.1771, 0.3523, 0.1771, 0.3409, 0.1575, 0.3409, 0.1575, 0.3523, 0.1771, 0.3636, 0.1575, 0.3523, 0.1771, 0.375, 0.1771, 0.3636, 0.1575, 0.3636, 0.1575, 0.375, 0.1771, 0.3864, 0.1575, 0.375, 0.1771, 0.3977, 0.1771, 0.3864, 0.1575, 0.3864, 0.1575, 0.3977, 0.1771, 0.4091, 0.1575, 0.3977, 0.1771, 0.4205, 0.1771, 0.4091, 0.1575, 0.4091, 0.1575, 0.4205, 0.1771, 0.4318, 0.1575, 0.4205, 0.1771, 0.4432, 0.1771, 0.4318, 0.1575, 0.4318, 0.1575, 0.4432, 0.1771, 0.4545, 0.1575, 0.4659, 0.1378, 0.4545, 0.1575, 0.4773, 0.1575, 0.4773, 0.1181, 0.4659, 0.1378, 0.4886, 0.1378, 0.4886, 0.09841, 0.4773, 0.1181, 0.5, 0.1181, 0.5, 0.07873, 0.4886, 0.09841, 0.5114, 0.09841, 0.5114, 0.05905, 0.5, 0.07873, 0.5227, 0.07873, 0.5227, 0.03937, 0.5114, 0.05905, 0.5341, 0.05905, 0.5341, 0.01968, 0.5227, 0.03937, 0.5455, 0.03937, 0.4659, 0.1378, 0.4773, 0.1575, 0.4886, 0.1378, 0.4886, 0.1378, 0.4773, 0.1575, 0.5, 0.1575, 0.4773, 0.1181, 0.4886, 0.1378, 0.5, 0.1181, 0.5, 0.1181, 0.4886, 0.1378, 0.5114, 0.1378, 0.4886, 0.1378, 0.5, 0.1575, 0.5114, 0.1378, 0.5114, 0.1378, 0.5, 0.1575, 0.5227, 0.1575, 0.4886, 0.09841, 0.5, 0.1181, 0.5114, 0.09841, 0.5114, 0.09841, 0.5, 0.1181, 0.5227, 0.1181, 0.5, 0.1181, 0.5114, 0.1378, 0.5227, 0.1181, 0.5227, 0.1181, 0.5114, 0.1378, 0.5341, 0.1378, 0.5114, 0.1378, 0.5227, 0.1575, 0.5341, 0.1378, 0.5341, 0.1378, 0.5227, 0.1575, 0.5455, 0.1575, 0.5, 0.07873, 0.5114, 0.09841, 0.5227, 0.07873, 0.5227, 0.07873, 0.5114, 0.09841, 0.5341, 0.09841, 0.5114, 0.09841, 0.5227, 0.1181, 0.5341, 0.09841, 0.5341, 0.09841, 0.5227, 0.1181, 0.5455, 0.1181, 0.5227, 0.1181, 0.5341, 0.1378, 0.5455, 0.1181, 0.5455, 0.1181, 0.5341, 0.1378, 0.5568, 0.1378, 0.5341, 0.1378, 0.5455, 0.1575, 0.5568, 0.1378, 0.5568, 0.1378, 0.5455, 0.1575, 0.5682, 0.1575, 0.5114, 0.05905, 0.5227, 0.07873, 0.5341, 0.05905, 0.5341, 0.05905, 0.5227, 0.07873, 0.5455, 0.07873, 0.5227, 0.07873, 0.5341, 0.09841, 0.5455, 0.07873, 0.5455, 0.07873, 0.5341, 0.09841, 0.5568, 0.09841, 0.5341, 0.09841, 0.5455, 0.1181, 0.5568, 0.09841, 0.5568, 0.09841, 0.5455, 0.1181, 0.5682, 0.1181, 0.5455, 0.1181, 0.5568, 0.1378, 0.5682, 0.1181, 0.5682, 0.1181, 0.5568, 0.1378, 0.5795, 0.1378, 0.5568, 0.1378, 0.5682, 0.1575, 0.5795, 0.1378, 0.5795, 0.1378, 0.5682, 0.1575, 0.5909, 0.1575, 0.5227, 0.03937, 0.5341, 0.05905, 0.5455, 0.03937, 0.5455, 0.03937, 0.5341, 0.05905, 0.5568, 0.05905, 0.5341, 0.05905, 0.5455, 0.07873, 0.5568, 0.05905, 0.5568, 0.05905, 0.5455, 0.07873, 0.5682, 0.07873, 0.5455, 0.07873, 0.5568, 0.09841, 0.5682, 0.07873, 0.5682, 0.07873, 0.5568, 0.09841, 0.5795, 0.09841, 0.5568, 0.09841, 0.5682, 0.1181, 0.5795, 0.09841, 0.5795, 0.09841, 0.5682, 0.1181, 0.5909, 0.1181, 0.5682, 0.1181, 0.5795, 0.1378, 0.5909, 0.1181, 0.5909, 0.1181, 0.5795, 0.1378, 0.6023, 0.1378, 0.5795, 0.1378, 0.5909, 0.1575, 0.6023, 0.1378, 0.6023, 0.1378, 0.5909, 0.1575, 0.6136, 0.1575, 0.5341, 0.01968, 0.5455, 0.03937, 0.5568, 0.01968, 0.5568, 0.01968, 0.5455, 0.03937, 0.5682, 0.03937, 0.5455, 0.03937, 0.5568, 0.05905, 0.5682, 0.03937, 0.5682, 0.03937, 0.5568, 0.05905, 0.5795, 0.05905, 0.5568, 0.05905, 0.5682, 0.07873, 0.5795, 0.05905, 0.5795, 0.05905, 0.5682, 0.07873, 0.5909, 0.07873, 0.5682, 0.07873, 0.5795, 0.09841, 0.5909, 0.07873, 0.5909, 0.07873, 0.5795, 0.09841, 0.6023, 0.09841, 0.5795, 0.09841, 0.5909, 0.1181, 0.6023, 0.09841, 0.6023, 0.09841, 0.5909, 0.1181, 0.6136, 0.1181, 0.5909, 0.1181, 0.6023, 0.1378, 0.6136, 0.1181, 0.6136, 0.1181, 0.6023, 0.1378, 0.625, 0.1378, 0.6023, 0.1378, 0.6136, 0.1575, 0.625, 0.1378, 0.625, 0.1378, 0.6136, 0.1575, 0.6364, 0.1575, 0.6477, 0.1378, 0.6364, 0.1575, 0.6591, 0.1575, 0.6591, 0.1181, 0.6477, 0.1378, 0.6705, 0.1378, 0.6705, 0.09841, 0.6591, 0.1181, 0.6818, 0.1181, 0.6818, 0.07873, 0.6705, 0.09841, 0.6932, 0.09841, 0.6932, 0.05905, 0.6818, 0.07873, 0.7045, 0.07873, 0.7045, 0.03937, 0.6932, 0.05905, 0.7159, 0.05905, 0.7159, 0.01968, 0.7045, 0.03937, 0.7273, 0.03937, 0.6477, 0.1378, 0.6591, 0.1575, 0.6705, 0.1378, 0.6705, 0.1378, 0.6591, 0.1575, 0.6818, 0.1575, 0.6591, 0.1181, 0.6705, 0.1378, 0.6818, 0.1181, 0.6818, 0.1181, 0.6705, 0.1378, 0.6932, 0.1378, 0.6705, 0.1378, 0.6818, 0.1575, 0.6932, 0.1378, 0.6932, 0.1378, 0.6818, 0.1575, 0.7045, 0.1575, 0.6705, 0.09841, 0.6818, 0.1181, 0.6932, 0.09841, 0.6932, 0.09841, 0.6818, 0.1181, 0.7045, 0.1181, 0.6818, 0.1181, 0.6932, 0.1378, 0.7045, 0.1181, 0.7045, 0.1181, 0.6932, 0.1378, 0.7159, 0.1378, 0.6932, 0.1378, 0.7045, 0.1575, 0.7159, 0.1378, 0.7159, 0.1378, 0.7045, 0.1575, 0.7273, 0.1575, 0.6818, 0.07873, 0.6932, 0.09841, 0.7045, 0.07873, 0.7045, 0.07873, 0.6932, 0.09841, 0.7159, 0.09841, 0.6932, 0.09841, 0.7045, 0.1181, 0.7159, 0.09841, 0.7159, 0.09841, 0.7045, 0.1181, 0.7273, 0.1181, 0.7045, 0.1181, 0.7159, 0.1378, 0.7273, 0.1181, 0.7273, 0.1181, 0.7159, 0.1378, 0.7386, 0.1378, 0.7159, 0.1378, 0.7273, 0.1575, 0.7386, 0.1378, 0.7386, 0.1378, 0.7273, 0.1575, 0.75, 0.1575, 0.6932, 0.05905, 0.7045, 0.07873, 0.7159, 0.05905, 0.7159, 0.05905, 0.7045, 0.07873, 0.7273, 0.07873, 0.7045, 0.07873, 0.7159, 0.09841, 0.7273, 0.07873, 0.7273, 0.07873, 0.7159, 0.09841, 0.7386, 0.09841, 0.7159, 0.09841, 0.7273, 0.1181, 0.7386, 0.09841, 0.7386, 0.09841, 0.7273, 0.1181, 0.75, 0.1181, 0.7273, 0.1181, 0.7386, 0.1378, 0.75, 0.1181, 0.75, 0.1181, 0.7386, 0.1378, 0.7614, 0.1378, 0.7386, 0.1378, 0.75, 0.1575, 0.7614, 0.1378, 0.7614, 0.1378, 0.75, 0.1575, 0.7727, 0.1575, 0.7045, 0.03937, 0.7159, 0.05905, 0.7273, 0.03937, 0.7273, 0.03937, 0.7159, 0.05905, 0.7386, 0.05905, 0.7159, 0.05905, 0.7273, 0.07873, 0.7386, 0.05905, 0.7386, 0.05905, 0.7273, 0.07873, 0.75, 0.07873, 0.7273, 0.07873, 0.7386, 0.09841, 0.75, 0.07873, 0.75, 0.07873, 0.7386, 0.09841, 0.7614, 0.09841, 0.7386, 0.09841, 0.75, 0.1181, 0.7614, 0.09841, 0.7614, 0.09841, 0.75, 0.1181, 0.7727, 0.1181, 0.75, 0.1181, 0.7614, 0.1378, 0.7727, 0.1181, 0.7727, 0.1181, 0.7614, 0.1378, 0.7841, 0.1378, 0.7614, 0.1378, 0.7727, 0.1575, 0.7841, 0.1378, 0.7841, 0.1378, 0.7727, 0.1575, 0.7955, 0.1575, 0.7159, 0.01968, 0.7273, 0.03937, 0.7386, 0.01968, 0.7386, 0.01968, 0.7273, 0.03937, 0.75, 0.03937, 0.7273, 0.03937, 0.7386, 0.05905, 0.75, 0.03937, 0.75, 0.03937, 0.7386, 0.05905, 0.7614, 0.05905, 0.7386, 0.05905, 0.75, 0.07873, 0.7614, 0.05905, 0.7614, 0.05905, 0.75, 0.07873, 0.7727, 0.07873, 0.75, 0.07873, 0.7614, 0.09841, 0.7727, 0.07873, 0.7727, 0.07873, 0.7614, 0.09841, 0.7841, 0.09841, 0.7614, 0.09841, 0.7727, 0.1181, 0.7841, 0.09841, 0.7841, 0.09841, 0.7727, 0.1181, 0.7955, 0.1181, 0.7727, 0.1181, 0.7841, 0.1378, 0.7955, 0.1181, 0.7955, 0.1181, 0.7841, 0.1378, 0.8068, 0.1378, 0.7841, 0.1378, 0.7955, 0.1575, 0.8068, 0.1378, 0.8068, 0.1378, 0.7955, 0.1575, 0.8182, 0.1575, 0.8295, 0.1378, 0.8182, 0.1575, 0.8409, 0.1575, 0.8409, 0.1181, 0.8295, 0.1378, 0.8523, 0.1378, 0.8523, 0.09841, 0.8409, 0.1181, 0.8636, 0.1181, 0.8636, 0.07873, 0.8523, 0.09841, 0.875, 0.09841, 0.875, 0.05905, 0.8636, 0.07873, 0.8864, 0.07873, 0.8864, 0.03937, 0.875, 0.05905, 0.8977, 0.05905, 0.8977, 0.01968, 0.8864, 0.03937, 0.9091, 0.03937, 0.8295, 0.1378, 0.8409, 0.1575, 0.8523, 0.1378, 0.8523, 0.1378, 0.8409, 0.1575, 0.8636, 0.1575, 0.8409, 0.1181, 0.8523, 0.1378, 0.8636, 0.1181, 0.8636, 0.1181, 0.8523, 0.1378, 0.875, 0.1378, 0.8523, 0.1378, 0.8636, 0.1575, 0.875, 0.1378, 0.875, 0.1378, 0.8636, 0.1575, 0.8864, 0.1575, 0.8523, 0.09841, 0.8636, 0.1181, 0.875, 0.09841, 0.875, 0.09841, 0.8636, 0.1181, 0.8864, 0.1181, 0.8636, 0.1181, 0.875, 0.1378, 0.8864, 0.1181, 0.8864, 0.1181, 0.875, 0.1378, 0.8977, 0.1378, 0.875, 0.1378, 0.8864, 0.1575, 0.8977, 0.1378, 0.8977, 0.1378, 0.8864, 0.1575, 0.9091, 0.1575, 0.8636, 0.07873, 0.875, 0.09841, 0.8864, 0.07873, 0.8864, 0.07873, 0.875, 0.09841, 0.8977, 0.09841, 0.875, 0.09841, 0.8864, 0.1181, 0.8977, 0.09841, 0.8977, 0.09841, 0.8864, 0.1181, 0.9091, 0.1181, 0.8864, 0.1181, 0.8977, 0.1378, 0.9091, 0.1181, 0.9091, 0.1181, 0.8977, 0.1378, 0.9205, 0.1378, 0.8977, 0.1378, 0.9091, 0.1575, 0.9205, 0.1378, 0.9205, 0.1378, 0.9091, 0.1575, 0.9318, 0.1575, 0.875, 0.05905, 0.8864, 0.07873, 0.8977, 0.05905, 0.8977, 0.05905, 0.8864, 0.07873, 0.9091, 0.07873, 0.8864, 0.07873, 0.8977, 0.09841, 0.9091, 0.07873, 0.9091, 0.07873, 0.8977, 0.09841, 0.9205, 0.09841, 0.8977, 0.09841, 0.9091, 0.1181, 0.9205, 0.09841, 0.9205, 0.09841, 0.9091, 0.1181, 0.9318, 0.1181, 0.9091, 0.1181, 0.9205, 0.1378, 0.9318, 0.1181, 0.9318, 0.1181, 0.9205, 0.1378, 0.9432, 0.1378, 0.9205, 0.1378, 0.9318, 0.1575, 0.9432, 0.1378, 0.9432, 0.1378, 0.9318, 0.1575, 0.9545, 0.1575, 0.8864, 0.03937, 0.8977, 0.05905, 0.9091, 0.03937, 0.9091, 0.03937, 0.8977, 0.05905, 0.9205, 0.05905, 0.8977, 0.05905, 0.9091, 0.07873, 0.9205, 0.05905, 0.9205, 0.05905, 0.9091, 0.07873, 0.9318, 0.07873, 0.9091, 0.07873, 0.9205, 0.09841, 0.9318, 0.07873, 0.9318, 0.07873, 0.9205, 0.09841, 0.9432, 0.09841, 0.9205, 0.09841, 0.9318, 0.1181, 0.9432, 0.09841, 0.9432, 0.09841, 0.9318, 0.1181, 0.9545, 0.1181, 0.9318, 0.1181, 0.9432, 0.1378, 0.9545, 0.1181, 0.9545, 0.1181, 0.9432, 0.1378, 0.9659, 0.1378, 0.9432, 0.1378, 0.9545, 0.1575, 0.9659, 0.1378, 0.9659, 0.1378, 0.9545, 0.1575, 0.9773, 0.1575, 0.8977, 0.01968, 0.9091, 0.03937, 0.9205, 0.01968, 0.9205, 0.01968, 0.9091, 0.03937, 0.9318, 0.03937, 0.9091, 0.03937, 0.9205, 0.05905, 0.9318, 0.03937, 0.9318, 0.03937, 0.9205, 0.05905, 0.9432, 0.05905, 0.9205, 0.05905, 0.9318, 0.07873, 0.9432, 0.05905, 0.9432, 0.05905, 0.9318, 0.07873, 0.9545, 0.07873, 0.9318, 0.07873, 0.9432, 0.09841, 0.9545, 0.07873, 0.9545, 0.07873, 0.9432, 0.09841, 0.9659, 0.09841, 0.9432, 0.09841, 0.9545, 0.1181, 0.9659, 0.09841, 0.9659, 0.09841, 0.9545, 0.1181, 0.9773, 0.1181, 0.9545, 0.1181, 0.9659, 0.1378, 0.9773, 0.1181, 0.9773, 0.1181, 0.9659, 0.1378, 0.9886, 0.1378, 0.9659, 0.1378, 0.9773, 0.1575, 0.9886, 0.1378, 0.9886, 0.1378, 0.9773, 0.1575, 1.0, 0.1575, 0.4318, 0.1575, 0.4545, 0.1575, 0.4432, 0.1378, 0.4091, 0.1575, 0.4318, 0.1575, 0.4205, 0.1378, 0.3864, 0.1575, 0.4091, 0.1575, 0.3977, 0.1378, 0.3636, 0.1575, 0.3864, 0.1575, 0.375, 0.1378, 0.3409, 0.1575, 0.3636, 0.1575, 0.3523, 0.1378, 0.3182, 0.1575, 0.3409, 0.1575, 0.3295, 0.1378, 0.2955, 0.1575, 0.3182, 0.1575, 0.3068, 0.1378, 0.4318, 0.1575, 0.4432, 0.1378, 0.4205, 0.1378, 0.4205, 0.1378, 0.4432, 0.1378, 0.4318, 0.1181, 0.4091, 0.1575, 0.4205, 0.1378, 0.3977, 0.1378, 0.3977, 0.1378, 0.4205, 0.1378, 0.4091, 0.1181, 0.4205, 0.1378, 0.4318, 0.1181, 0.4091, 0.1181, 0.4091, 0.1181, 0.4318, 0.1181, 0.4205, 0.09841, 0.3864, 0.1575, 0.3977, 0.1378, 0.375, 0.1378, 0.375, 0.1378, 0.3977, 0.1378, 0.3864, 0.1181, 0.3977, 0.1378, 0.4091, 0.1181, 0.3864, 0.1181, 0.3864, 0.1181, 0.4091, 0.1181, 0.3977, 0.09841, 0.4091, 0.1181, 0.4205, 0.09841, 0.3977, 0.09841, 0.3977, 0.09841, 0.4205, 0.09841, 0.4091, 0.07873, 0.3636, 0.1575, 0.375, 0.1378, 0.3523, 0.1378, 0.3523, 0.1378, 0.375, 0.1378, 0.3636, 0.1181, 0.375, 0.1378, 0.3864, 0.1181, 0.3636, 0.1181, 0.3636, 0.1181, 0.3864, 0.1181, 0.375, 0.09841, 0.3864, 0.1181, 0.3977, 0.09841, 0.375, 0.09841, 0.375, 0.09841, 0.3977, 0.09841, 0.3864, 0.07873, 0.3977, 0.09841, 0.4091, 0.07873, 0.3864, 0.07873, 0.3864, 0.07873, 0.4091, 0.07873, 0.3977, 0.05905, 0.3409, 0.1575, 0.3523, 0.1378, 0.3295, 0.1378, 0.3295, 0.1378, 0.3523, 0.1378, 0.3409, 0.1181, 0.3523, 0.1378, 0.3636, 0.1181, 0.3409, 0.1181, 0.3409, 0.1181, 0.3636, 0.1181, 0.3523, 0.09841, 0.3636, 0.1181, 0.375, 0.09841, 0.3523, 0.09841, 0.3523, 0.09841, 0.375, 0.09841, 0.3636, 0.07873, 0.375, 0.09841, 0.3864, 0.07873, 0.3636, 0.07873, 0.3636, 0.07873, 0.3864, 0.07873, 0.375, 0.05905, 0.3864, 0.07873, 0.3977, 0.05905, 0.375, 0.05905, 0.375, 0.05905, 0.3977, 0.05905, 0.3864, 0.03937, 0.3182, 0.1575, 0.3295, 0.1378, 0.3068, 0.1378, 0.3068, 0.1378, 0.3295, 0.1378, 0.3182, 0.1181, 0.3295, 0.1378, 0.3409, 0.1181, 0.3182, 0.1181, 0.3182, 0.1181, 0.3409, 0.1181, 0.3295, 0.09841, 0.3409, 0.1181, 0.3523, 0.09841, 0.3295, 0.09841, 0.3295, 0.09841, 0.3523, 0.09841, 0.3409, 0.07873, 0.3523, 0.09841, 0.3636, 0.07873, 0.3409, 0.07873, 0.3409, 0.07873, 0.3636, 0.07873, 0.3523, 0.05905, 0.3636, 0.07873, 0.375, 0.05905, 0.3523, 0.05905, 0.3523, 0.05905, 0.375, 0.05905, 0.3636, 0.03937, 0.375, 0.05905, 0.3864, 0.03937, 0.3636, 0.03937, 0.3636, 0.03937, 0.3864, 0.03937, 0.375, 0.01968, 0.2955, 0.1575, 0.3068, 0.1378, 0.2841, 0.1378, 0.2841, 0.1378, 0.3068, 0.1378, 0.2955, 0.1181, 0.3068, 0.1378, 0.3182, 0.1181, 0.2955, 0.1181, 0.2955, 0.1181, 0.3182, 0.1181, 0.3068, 0.09841, 0.3182, 0.1181, 0.3295, 0.09841, 0.3068, 0.09841, 0.3068, 0.09841, 0.3295, 0.09841, 0.3182, 0.07873, 0.3295, 0.09841, 0.3409, 0.07873, 0.3182, 0.07873, 0.3182, 0.07873, 0.3409, 0.07873, 0.3295, 0.05905, 0.3409, 0.07873, 0.3523, 0.05905, 0.3295, 0.05905, 0.3295, 0.05905, 0.3523, 0.05905, 0.3409, 0.03937, 0.3523, 0.05905, 0.3636, 0.03937, 0.3409, 0.03937, 0.3409, 0.03937, 0.3636, 0.03937, 0.3523, 0.01968, 0.3636, 0.03937, 0.375, 0.01968, 0.3523, 0.01968, 0.3523, 0.01968, 0.375, 0.01968, 0.3636, 0.0, 0.1023, 0.1378, 0.09091, 0.1575, 0.1136, 0.1575, 0.1136, 0.1181, 0.1023, 0.1378, 0.125, 0.1378, 0.125, 0.09841, 0.1136, 0.1181, 0.1364, 0.1181, 0.1364, 0.07873, 0.125, 0.09841, 0.1477, 0.09841, 0.1477, 0.05905, 0.1364, 0.07873, 0.1591, 0.07873, 0.1591, 0.03937, 0.1477, 0.05905, 0.1705, 0.05905, 0.1705, 0.01968, 0.1591, 0.03937, 0.1818, 0.03937, 0.1023, 0.1378, 0.1136, 0.1575, 0.125, 0.1378, 0.125, 0.1378, 0.1136, 0.1575, 0.1364, 0.1575, 0.1136, 0.1181, 0.125, 0.1378, 0.1364, 0.1181, 0.1364, 0.1181, 0.125, 0.1378, 0.1477, 0.1378, 0.125, 0.1378, 0.1364, 0.1575, 0.1477, 0.1378, 0.1477, 0.1378, 0.1364, 0.1575, 0.1591, 0.1575, 0.125, 0.09841, 0.1364, 0.1181, 0.1477, 0.09841, 0.1477, 0.09841, 0.1364, 0.1181, 0.1591, 0.1181, 0.1364, 0.1181, 0.1477, 0.1378, 0.1591, 0.1181, 0.1591, 0.1181, 0.1477, 0.1378, 0.1705, 0.1378, 0.1477, 0.1378, 0.1591, 0.1575, 0.1705, 0.1378, 0.1705, 0.1378, 0.1591, 0.1575, 0.1818, 0.1575, 0.1364, 0.07873, 0.1477, 0.09841, 0.1591, 0.07873, 0.1591, 0.07873, 0.1477, 0.09841, 0.1705, 0.09841, 0.1477, 0.09841, 0.1591, 0.1181, 0.1705, 0.09841, 0.1705, 0.09841, 0.1591, 0.1181, 0.1818, 0.1181, 0.1591, 0.1181, 0.1705, 0.1378, 0.1818, 0.1181, 0.1818, 0.1181, 0.1705, 0.1378, 0.1932, 0.1378, 0.1705, 0.1378, 0.1818, 0.1575, 0.1932, 0.1378, 0.1932, 0.1378, 0.1818, 0.1575, 0.2045, 0.1575, 0.1477, 0.05905, 0.1591, 0.07873, 0.1705, 0.05905, 0.1705, 0.05905, 0.1591, 0.07873, 0.1818, 0.07873, 0.1591, 0.07873, 0.1705, 0.09841, 0.1818, 0.07873, 0.1818, 0.07873, 0.1705, 0.09841, 0.1932, 0.09841, 0.1705, 0.09841, 0.1818, 0.1181, 0.1932, 0.09841, 0.1932, 0.09841, 0.1818, 0.1181, 0.2045, 0.1181, 0.1818, 0.1181, 0.1932, 0.1378, 0.2045, 0.1181, 0.2045, 0.1181, 0.1932, 0.1378, 0.2159, 0.1378, 0.1932, 0.1378, 0.2045, 0.1575, 0.2159, 0.1378, 0.2159, 0.1378, 0.2045, 0.1575, 0.2273, 0.1575, 0.1591, 0.03937, 0.1705, 0.05905, 0.1818, 0.03937, 0.1818, 0.03937, 0.1705, 0.05905, 0.1932, 0.05905, 0.1705, 0.05905, 0.1818, 0.07873, 0.1932, 0.05905, 0.1932, 0.05905, 0.1818, 0.07873, 0.2045, 0.07873, 0.1818, 0.07873, 0.1932, 0.09841, 0.2045, 0.07873, 0.2045, 0.07873, 0.1932, 0.09841, 0.2159, 0.09841, 0.1932, 0.09841, 0.2045, 0.1181, 0.2159, 0.09841, 0.2159, 0.09841, 0.2045, 0.1181, 0.2273, 0.1181, 0.2045, 0.1181, 0.2159, 0.1378, 0.2273, 0.1181, 0.2273, 0.1181, 0.2159, 0.1378, 0.2386, 0.1378, 0.2159, 0.1378, 0.2273, 0.1575, 0.2386, 0.1378, 0.2386, 0.1378, 0.2273, 0.1575, 0.25, 0.1575, 0.1705, 0.01968, 0.1818, 0.03937, 0.1932, 0.01968, 0.1932, 0.01968, 0.1818, 0.03937, 0.2045, 0.03937, 0.1818, 0.03937, 0.1932, 0.05905, 0.2045, 0.03937, 0.2045, 0.03937, 0.1932, 0.05905, 0.2159, 0.05905, 0.1932, 0.05905, 0.2045, 0.07873, 0.2159, 0.05905, 0.2159, 0.05905, 0.2045, 0.07873, 0.2273, 0.07873, 0.2045, 0.07873, 0.2159, 0.09841, 0.2273, 0.07873, 0.2273, 0.07873, 0.2159, 0.09841, 0.2386, 0.09841, 0.2159, 0.09841, 0.2273, 0.1181, 0.2386, 0.09841, 0.2386, 0.09841, 0.2273, 0.1181, 0.25, 0.1181, 0.2273, 0.1181, 0.2386, 0.1378, 0.25, 0.1181, 0.25, 0.1181, 0.2386, 0.1378, 0.2614, 0.1378, 0.2386, 0.1378, 0.25, 0.1575, 0.2614, 0.1378, 0.2614, 0.1378, 0.25, 0.1575, 0.2727, 0.1575, 0.1818, 0.0, 0.1705, 0.01968, 0.1932, 0.01968, 0.2727, 0.1575, 0.2841, 0.1378, 0.2955, 0.1575, 0.9091, 0.0, 0.8977, 0.01968, 0.9205, 0.01968, 0.7273, 0.0, 0.7159, 0.01968, 0.7386, 0.01968, 0.5455, 0.0, 0.5341, 0.01968, 0.5568, 0.01968, 0.2727, 0.1575, 0.2955, 0.1575, 0.2841, 0.1771, 0.09091, 0.1575, 0.1136, 0.1575, 0.1023, 0.1771, 0.8182, 0.1575, 0.8409, 0.1575, 0.8295, 0.1771, 0.6364, 0.1575, 0.6591, 0.1575, 0.6477, 0.1771, 0.4545, 0.1575, 0.4773, 0.1575, 0.4659, 0.1771, 0.2727, 0.1575, 0.2841, 0.1771, 0.2614, 0.1771, 0.09091, 0.1575, 0.1023, 0.1771, 0.07955, 0.1771, 0.8182, 0.1575, 0.8295, 0.1771, 0.8068, 0.1771, 0.6364, 0.1575, 0.6477, 0.1771, 0.625, 0.1771, 0.4545, 0.1575, 0.4659, 0.1771, 0.4432, 0.1771, 0.4432, 0.1771, 0.4545, 0.1968, 0.4318, 0.1968, 0.4432, 0.1771, 0.4659, 0.1771, 0.4545, 0.1968, 0.4659, 0.1771, 0.4773, 0.1968, 0.4545, 0.1968, 0.625, 0.1771, 0.6364, 0.1968, 0.6136, 0.1968, 0.625, 0.1771, 0.6477, 0.1771, 0.6364, 0.1968, 0.6477, 0.1771, 0.6591, 0.1968, 0.6364, 0.1968, 0.8068, 0.1771, 0.8182, 0.1968, 0.7955, 0.1968, 0.8068, 0.1771, 0.8295, 0.1771, 0.8182, 0.1968, 0.8295, 0.1771, 0.8409, 0.1968, 0.8182, 0.1968, 0.07955, 0.1771, 0.09091, 0.1968, 0.06818, 0.1968, 0.07955, 0.1771, 0.1023, 0.1771, 0.09091, 0.1968, 0.1023, 0.1771, 0.1136, 0.1968, 0.09091, 0.1968, 0.2614, 0.1771, 0.2727, 0.1968, 0.25, 0.1968, 0.2614, 0.1771, 0.2841, 0.1771, 0.2727, 0.1968, 0.2841, 0.1771, 0.2955, 0.1968, 0.2727, 0.1968, 0.4659, 0.1771, 0.4886, 0.1771, 0.4773, 0.1968, 0.4773, 0.1968, 0.4886, 0.1771, 0.5, 0.1968, 0.4886, 0.1771, 0.5114, 0.1771, 0.5, 0.1968, 0.5, 0.1968, 0.5114, 0.1771, 0.5227, 0.1968, 0.5114, 0.1771, 0.5341, 0.1771, 0.5227, 0.1968, 0.5227, 0.1968, 0.5341, 0.1771, 0.5455, 0.1968, 0.5341, 0.1771, 0.5568, 0.1771, 0.5455, 0.1968, 0.5455, 0.1968, 0.5568, 0.1771, 0.5682, 0.1968, 0.5568, 0.1771, 0.5795, 0.1771, 0.5682, 0.1968, 0.5682, 0.1968, 0.5795, 0.1771, 0.5909, 0.1968, 0.5795, 0.1771, 0.6023, 0.1771, 0.5909, 0.1968, 0.5909, 0.1968, 0.6023, 0.1771, 0.6136, 0.1968, 0.6023, 0.1771, 0.625, 0.1771, 0.6136, 0.1968, 0.4659, 0.1771, 0.4773, 0.1575, 0.4886, 0.1771, 0.4773, 0.1575, 0.5, 0.1575, 0.4886, 0.1771, 0.4886, 0.1771, 0.5, 0.1575, 0.5114, 0.1771, 0.5, 0.1575, 0.5227, 0.1575, 0.5114, 0.1771, 0.5114, 0.1771, 0.5227, 0.1575, 0.5341, 0.1771, 0.5227, 0.1575, 0.5455, 0.1575, 0.5341, 0.1771, 0.5341, 0.1771, 0.5455, 0.1575, 0.5568, 0.1771, 0.5455, 0.1575, 0.5682, 0.1575, 0.5568, 0.1771, 0.5568, 0.1771, 0.5682, 0.1575, 0.5795, 0.1771, 0.5682, 0.1575, 0.5909, 0.1575, 0.5795, 0.1771, 0.5795, 0.1771, 0.5909, 0.1575, 0.6023, 0.1771, 0.5909, 0.1575, 0.6136, 0.1575, 0.6023, 0.1771, 0.6023, 0.1771, 0.6136, 0.1575, 0.625, 0.1771, 0.6136, 0.1575, 0.6364, 0.1575, 0.625, 0.1771, 0.6477, 0.1771, 0.6705, 0.1771, 0.6591, 0.1968, 0.6591, 0.1968, 0.6705, 0.1771, 0.6818, 0.1968, 0.6705, 0.1771, 0.6932, 0.1771, 0.6818, 0.1968, 0.6818, 0.1968, 0.6932, 0.1771, 0.7045, 0.1968, 0.6932, 0.1771, 0.7159, 0.1771, 0.7045, 0.1968, 0.7045, 0.1968, 0.7159, 0.1771, 0.7273, 0.1968, 0.7159, 0.1771, 0.7386, 0.1771, 0.7273, 0.1968, 0.7273, 0.1968, 0.7386, 0.1771, 0.75, 0.1968, 0.7386, 0.1771, 0.7614, 0.1771, 0.75, 0.1968, 0.75, 0.1968, 0.7614, 0.1771, 0.7727, 0.1968, 0.7614, 0.1771, 0.7841, 0.1771, 0.7727, 0.1968, 0.7727, 0.1968, 0.7841, 0.1771, 0.7955, 0.1968, 0.7841, 0.1771, 0.8068, 0.1771, 0.7955, 0.1968, 0.6477, 0.1771, 0.6591, 0.1575, 0.6705, 0.1771, 0.6591, 0.1575, 0.6818, 0.1575, 0.6705, 0.1771, 0.6705, 0.1771, 0.6818, 0.1575, 0.6932, 0.1771, 0.6818, 0.1575, 0.7045, 0.1575, 0.6932, 0.1771, 0.6932, 0.1771, 0.7045, 0.1575, 0.7159, 0.1771, 0.7045, 0.1575, 0.7273, 0.1575, 0.7159, 0.1771, 0.7159, 0.1771, 0.7273, 0.1575, 0.7386, 0.1771, 0.7273, 0.1575, 0.75, 0.1575, 0.7386, 0.1771, 0.7386, 0.1771, 0.75, 0.1575, 0.7614, 0.1771, 0.75, 0.1575, 0.7727, 0.1575, 0.7614, 0.1771, 0.7614, 0.1771, 0.7727, 0.1575, 0.7841, 0.1771, 0.7727, 0.1575, 0.7955, 0.1575, 0.7841, 0.1771, 0.7841, 0.1771, 0.7955, 0.1575, 0.8068, 0.1771, 0.7955, 0.1575, 0.8182, 0.1575, 0.8068, 0.1771, 0.8295, 0.1771, 0.8523, 0.1771, 0.8409, 0.1968, 0.8409, 0.1968, 0.8523, 0.1771, 0.8636, 0.1968, 0.8523, 0.1771, 0.875, 0.1771, 0.8636, 0.1968, 0.8636, 0.1968, 0.875, 0.1771, 0.8864, 0.1968, 0.875, 0.1771, 0.8977, 0.1771, 0.8864, 0.1968, 0.8864, 0.1968, 0.8977, 0.1771, 0.9091, 0.1968, 0.8977, 0.1771, 0.9205, 0.1771, 0.9091, 0.1968, 0.9091, 0.1968, 0.9205, 0.1771, 0.9318, 0.1968, 0.9205, 0.1771, 0.9432, 0.1771, 0.9318, 0.1968, 0.9318, 0.1968, 0.9432, 0.1771, 0.9545, 0.1968, 0.9432, 0.1771, 0.9659, 0.1771, 0.9545, 0.1968, 0.9545, 0.1968, 0.9659, 0.1771, 0.9773, 0.1968, 0.9659, 0.1771, 0.9886, 0.1771, 0.9773, 0.1968, 0.8295, 0.1771, 0.8409, 0.1575, 0.8523, 0.1771, 0.8409, 0.1575, 0.8636, 0.1575, 0.8523, 0.1771, 0.8523, 0.1771, 0.8636, 0.1575, 0.875, 0.1771, 0.8636, 0.1575, 0.8864, 0.1575, 0.875, 0.1771, 0.875, 0.1771, 0.8864, 0.1575, 0.8977, 0.1771, 0.8864, 0.1575, 0.9091, 0.1575, 0.8977, 0.1771, 0.8977, 0.1771, 0.9091, 0.1575, 0.9205, 0.1771, 0.9091, 0.1575, 0.9318, 0.1575, 0.9205, 0.1771, 0.9205, 0.1771, 0.9318, 0.1575, 0.9432, 0.1771, 0.9318, 0.1575, 0.9545, 0.1575, 0.9432, 0.1771, 0.9432, 0.1771, 0.9545, 0.1575, 0.9659, 0.1771, 0.9545, 0.1575, 0.9773, 0.1575, 0.9659, 0.1771, 0.9659, 0.1771, 0.9773, 0.1575, 0.9886, 0.1771, 0.9773, 0.1575, 1.0, 0.1575, 0.9886, 0.1771, 0.1023, 0.1771, 0.125, 0.1771, 0.1136, 0.1968, 0.1136, 0.1968, 0.125, 0.1771, 0.1364, 0.1968, 0.125, 0.1771, 0.1477, 0.1771, 0.1364, 0.1968, 0.1364, 0.1968, 0.1477, 0.1771, 0.1591, 0.1968, 0.1477, 0.1771, 0.1705, 0.1771, 0.1591, 0.1968, 0.1591, 0.1968, 0.1705, 0.1771, 0.1818, 0.1968, 0.1705, 0.1771, 0.1932, 0.1771, 0.1818, 0.1968, 0.1818, 0.1968, 0.1932, 0.1771, 0.2045, 0.1968, 0.1932, 0.1771, 0.2159, 0.1771, 0.2045, 0.1968, 0.2045, 0.1968, 0.2159, 0.1771, 0.2273, 0.1968, 0.2159, 0.1771, 0.2386, 0.1771, 0.2273, 0.1968, 0.2273, 0.1968, 0.2386, 0.1771, 0.25, 0.1968, 0.2386, 0.1771, 0.2614, 0.1771, 0.25, 0.1968, 0.1023, 0.1771, 0.1136, 0.1575, 0.125, 0.1771, 0.1136, 0.1575, 0.1364, 0.1575, 0.125, 0.1771, 0.125, 0.1771, 0.1364, 0.1575, 0.1477, 0.1771, 0.1364, 0.1575, 0.1591, 0.1575, 0.1477, 0.1771, 0.1477, 0.1771, 0.1591, 0.1575, 0.1705, 0.1771, 0.1591, 0.1575, 0.1818, 0.1575, 0.1705, 0.1771, 0.1705, 0.1771, 0.1818, 0.1575, 0.1932, 0.1771, 0.1818, 0.1575, 0.2045, 0.1575, 0.1932, 0.1771, 0.1932, 0.1771, 0.2045, 0.1575, 0.2159, 0.1771, 0.2045, 0.1575, 0.2273, 0.1575, 0.2159, 0.1771, 0.2159, 0.1771, 0.2273, 0.1575, 0.2386, 0.1771, 0.2273, 0.1575, 0.25, 0.1575, 0.2386, 0.1771, 0.2386, 0.1771, 0.25, 0.1575, 0.2614, 0.1771, 0.25, 0.1575, 0.2727, 0.1575, 0.2614, 0.1771, 0.2841, 0.1771, 0.3068, 0.1771, 0.2955, 0.1968, 0.2955, 0.1968, 0.3068, 0.1771, 0.3182, 0.1968, 0.3068, 0.1771, 0.3295, 0.1771, 0.3182, 0.1968, 0.3182, 0.1968, 0.3295, 0.1771, 0.3409, 0.1968, 0.3295, 0.1771, 0.3523, 0.1771, 0.3409, 0.1968, 0.3409, 0.1968, 0.3523, 0.1771, 0.3636, 0.1968, 0.3523, 0.1771, 0.375, 0.1771, 0.3636, 0.1968, 0.3636, 0.1968, 0.375, 0.1771, 0.3864, 0.1968, 0.375, 0.1771, 0.3977, 0.1771, 0.3864, 0.1968, 0.3864, 0.1968, 0.3977, 0.1771, 0.4091, 0.1968, 0.3977, 0.1771, 0.4205, 0.1771, 0.4091, 0.1968, 0.4091, 0.1968, 0.4205, 0.1771, 0.4318, 0.1968, 0.4205, 0.1771, 0.4432, 0.1771, 0.4318, 0.1968, 0.2841, 0.1771, 0.2955, 0.1575, 0.3068, 0.1771, 0.2955, 0.1575, 0.3182, 0.1575, 0.3068, 0.1771, 0.3068, 0.1771, 0.3182, 0.1575, 0.3295, 0.1771, 0.3182, 0.1575, 0.3409, 0.1575, 0.3295, 0.1771, 0.3295, 0.1771, 0.3409, 0.1575, 0.3523, 0.1771, 0.3409, 0.1575, 0.3636, 0.1575, 0.3523, 0.1771, 0.3523, 0.1771, 0.3636, 0.1575, 0.375, 0.1771, 0.3636, 0.1575, 0.3864, 0.1575, 0.375, 0.1771, 0.375, 0.1771, 0.3864, 0.1575, 0.3977, 0.1771, 0.3864, 0.1575, 0.4091, 0.1575, 0.3977, 0.1771, 0.3977, 0.1771, 0.4091, 0.1575, 0.4205, 0.1771, 0.4091, 0.1575, 0.4318, 0.1575, 0.4205, 0.1771, 0.4205, 0.1771, 0.4318, 0.1575, 0.4432, 0.1771, 0.4318, 0.1575, 0.4545, 0.1575, 0.4432, 0.1771, 0.4659, 0.1378, 0.4773, 0.1575, 0.4545, 0.1575, 0.4773, 0.1181, 0.4886, 0.1378, 0.4659, 0.1378, 0.4886, 0.09841, 0.5, 0.1181, 0.4773, 0.1181, 0.5, 0.07873, 0.5114, 0.09841, 0.4886, 0.09841, 0.5114, 0.05905, 0.5227, 0.07873, 0.5, 0.07873, 0.5227, 0.03937, 0.5341, 0.05905, 0.5114, 0.05905, 0.5341, 0.01968, 0.5455, 0.03937, 0.5227, 0.03937, 0.4659, 0.1378, 0.4886, 0.1378, 0.4773, 0.1575, 0.4886, 0.1378, 0.5, 0.1575, 0.4773, 0.1575, 0.4773, 0.1181, 0.5, 0.1181, 0.4886, 0.1378, 0.5, 0.1181, 0.5114, 0.1378, 0.4886, 0.1378, 0.4886, 0.1378, 0.5114, 0.1378, 0.5, 0.1575, 0.5114, 0.1378, 0.5227, 0.1575, 0.5, 0.1575, 0.4886, 0.09841, 0.5114, 0.09841, 0.5, 0.1181, 0.5114, 0.09841, 0.5227, 0.1181, 0.5, 0.1181, 0.5, 0.1181, 0.5227, 0.1181, 0.5114, 0.1378, 0.5227, 0.1181, 0.5341, 0.1378, 0.5114, 0.1378, 0.5114, 0.1378, 0.5341, 0.1378, 0.5227, 0.1575, 0.5341, 0.1378, 0.5455, 0.1575, 0.5227, 0.1575, 0.5, 0.07873, 0.5227, 0.07873, 0.5114, 0.09841, 0.5227, 0.07873, 0.5341, 0.09841, 0.5114, 0.09841, 0.5114, 0.09841, 0.5341, 0.09841, 0.5227, 0.1181, 0.5341, 0.09841, 0.5455, 0.1181, 0.5227, 0.1181, 0.5227, 0.1181, 0.5455, 0.1181, 0.5341, 0.1378, 0.5455, 0.1181, 0.5568, 0.1378, 0.5341, 0.1378, 0.5341, 0.1378, 0.5568, 0.1378, 0.5455, 0.1575, 0.5568, 0.1378, 0.5682, 0.1575, 0.5455, 0.1575, 0.5114, 0.05905, 0.5341, 0.05905, 0.5227, 0.07873, 0.5341, 0.05905, 0.5455, 0.07873, 0.5227, 0.07873, 0.5227, 0.07873, 0.5455, 0.07873, 0.5341, 0.09841, 0.5455, 0.07873, 0.5568, 0.09841, 0.5341, 0.09841, 0.5341, 0.09841, 0.5568, 0.09841, 0.5455, 0.1181, 0.5568, 0.09841, 0.5682, 0.1181, 0.5455, 0.1181, 0.5455, 0.1181, 0.5682, 0.1181, 0.5568, 0.1378, 0.5682, 0.1181, 0.5795, 0.1378, 0.5568, 0.1378, 0.5568, 0.1378, 0.5795, 0.1378, 0.5682, 0.1575, 0.5795, 0.1378, 0.5909, 0.1575, 0.5682, 0.1575, 0.5227, 0.03937, 0.5455, 0.03937, 0.5341, 0.05905, 0.5455, 0.03937, 0.5568, 0.05905, 0.5341, 0.05905, 0.5341, 0.05905, 0.5568, 0.05905, 0.5455, 0.07873, 0.5568, 0.05905, 0.5682, 0.07873, 0.5455, 0.07873, 0.5455, 0.07873, 0.5682, 0.07873, 0.5568, 0.09841, 0.5682, 0.07873, 0.5795, 0.09841, 0.5568, 0.09841, 0.5568, 0.09841, 0.5795, 0.09841, 0.5682, 0.1181, 0.5795, 0.09841, 0.5909, 0.1181, 0.5682, 0.1181, 0.5682, 0.1181, 0.5909, 0.1181, 0.5795, 0.1378, 0.5909, 0.1181, 0.6023, 0.1378, 0.5795, 0.1378, 0.5795, 0.1378, 0.6023, 0.1378, 0.5909, 0.1575, 0.6023, 0.1378, 0.6136, 0.1575, 0.5909, 0.1575, 0.5341, 0.01968, 0.5568, 0.01968, 0.5455, 0.03937, 0.5568, 0.01968, 0.5682, 0.03937, 0.5455, 0.03937, 0.5455, 0.03937, 0.5682, 0.03937, 0.5568, 0.05905, 0.5682, 0.03937, 0.5795, 0.05905, 0.5568, 0.05905, 0.5568, 0.05905, 0.5795, 0.05905, 0.5682, 0.07873, 0.5795, 0.05905, 0.5909, 0.07873, 0.5682, 0.07873, 0.5682, 0.07873, 0.5909, 0.07873, 0.5795, 0.09841, 0.5909, 0.07873, 0.6023, 0.09841, 0.5795, 0.09841, 0.5795, 0.09841, 0.6023, 0.09841, 0.5909, 0.1181, 0.6023, 0.09841, 0.6136, 0.1181, 0.5909, 0.1181, 0.5909, 0.1181, 0.6136, 0.1181, 0.6023, 0.1378, 0.6136, 0.1181, 0.625, 0.1378, 0.6023, 0.1378, 0.6023, 0.1378, 0.625, 0.1378, 0.6136, 0.1575, 0.625, 0.1378, 0.6364, 0.1575, 0.6136, 0.1575, 0.6477, 0.1378, 0.6591, 0.1575, 0.6364, 0.1575, 0.6591, 0.1181, 0.6705, 0.1378, 0.6477, 0.1378, 0.6705, 0.09841, 0.6818, 0.1181, 0.6591, 0.1181, 0.6818, 0.07873, 0.6932, 0.09841, 0.6705, 0.09841, 0.6932, 0.05905, 0.7045, 0.07873, 0.6818, 0.07873, 0.7045, 0.03937, 0.7159, 0.05905, 0.6932, 0.05905, 0.7159, 0.01968, 0.7273, 0.03937, 0.7045, 0.03937, 0.6477, 0.1378, 0.6705, 0.1378, 0.6591, 0.1575, 0.6705, 0.1378, 0.6818, 0.1575, 0.6591, 0.1575, 0.6591, 0.1181, 0.6818, 0.1181, 0.6705, 0.1378, 0.6818, 0.1181, 0.6932, 0.1378, 0.6705, 0.1378, 0.6705, 0.1378, 0.6932, 0.1378, 0.6818, 0.1575, 0.6932, 0.1378, 0.7045, 0.1575, 0.6818, 0.1575, 0.6705, 0.09841, 0.6932, 0.09841, 0.6818, 0.1181, 0.6932, 0.09841, 0.7045, 0.1181, 0.6818, 0.1181, 0.6818, 0.1181, 0.7045, 0.1181, 0.6932, 0.1378, 0.7045, 0.1181, 0.7159, 0.1378, 0.6932, 0.1378, 0.6932, 0.1378, 0.7159, 0.1378, 0.7045, 0.1575, 0.7159, 0.1378, 0.7273, 0.1575, 0.7045, 0.1575, 0.6818, 0.07873, 0.7045, 0.07873, 0.6932, 0.09841, 0.7045, 0.07873, 0.7159, 0.09841, 0.6932, 0.09841, 0.6932, 0.09841, 0.7159, 0.09841, 0.7045, 0.1181, 0.7159, 0.09841, 0.7273, 0.1181, 0.7045, 0.1181, 0.7045, 0.1181, 0.7273, 0.1181, 0.7159, 0.1378, 0.7273, 0.1181, 0.7386, 0.1378, 0.7159, 0.1378, 0.7159, 0.1378, 0.7386, 0.1378, 0.7273, 0.1575, 0.7386, 0.1378, 0.75, 0.1575, 0.7273, 0.1575, 0.6932, 0.05905, 0.7159, 0.05905, 0.7045, 0.07873, 0.7159, 0.05905, 0.7273, 0.07873, 0.7045, 0.07873, 0.7045, 0.07873, 0.7273, 0.07873, 0.7159, 0.09841, 0.7273, 0.07873, 0.7386, 0.09841, 0.7159, 0.09841, 0.7159, 0.09841, 0.7386, 0.09841, 0.7273, 0.1181, 0.7386, 0.09841, 0.75, 0.1181, 0.7273, 0.1181, 0.7273, 0.1181, 0.75, 0.1181, 0.7386, 0.1378, 0.75, 0.1181, 0.7614, 0.1378, 0.7386, 0.1378, 0.7386, 0.1378, 0.7614, 0.1378, 0.75, 0.1575, 0.7614, 0.1378, 0.7727, 0.1575, 0.75, 0.1575, 0.7045, 0.03937, 0.7273, 0.03937, 0.7159, 0.05905, 0.7273, 0.03937, 0.7386, 0.05905, 0.7159, 0.05905, 0.7159, 0.05905, 0.7386, 0.05905, 0.7273, 0.07873, 0.7386, 0.05905, 0.75, 0.07873, 0.7273, 0.07873, 0.7273, 0.07873, 0.75, 0.07873, 0.7386, 0.09841, 0.75, 0.07873, 0.7614, 0.09841, 0.7386, 0.09841, 0.7386, 0.09841, 0.7614, 0.09841, 0.75, 0.1181, 0.7614, 0.09841, 0.7727, 0.1181, 0.75, 0.1181, 0.75, 0.1181, 0.7727, 0.1181, 0.7614, 0.1378, 0.7727, 0.1181, 0.7841, 0.1378, 0.7614, 0.1378, 0.7614, 0.1378, 0.7841, 0.1378, 0.7727, 0.1575, 0.7841, 0.1378, 0.7955, 0.1575, 0.7727, 0.1575, 0.7159, 0.01968, 0.7386, 0.01968, 0.7273, 0.03937, 0.7386, 0.01968, 0.75, 0.03937, 0.7273, 0.03937, 0.7273, 0.03937, 0.75, 0.03937, 0.7386, 0.05905, 0.75, 0.03937, 0.7614, 0.05905, 0.7386, 0.05905, 0.7386, 0.05905, 0.7614, 0.05905, 0.75, 0.07873, 0.7614, 0.05905, 0.7727, 0.07873, 0.75, 0.07873, 0.75, 0.07873, 0.7727, 0.07873, 0.7614, 0.09841, 0.7727, 0.07873, 0.7841, 0.09841, 0.7614, 0.09841, 0.7614, 0.09841, 0.7841, 0.09841, 0.7727, 0.1181, 0.7841, 0.09841, 0.7955, 0.1181, 0.7727, 0.1181, 0.7727, 0.1181, 0.7955, 0.1181, 0.7841, 0.1378, 0.7955, 0.1181, 0.8068, 0.1378, 0.7841, 0.1378, 0.7841, 0.1378, 0.8068, 0.1378, 0.7955, 0.1575, 0.8068, 0.1378, 0.8182, 0.1575, 0.7955, 0.1575, 0.8295, 0.1378, 0.8409, 0.1575, 0.8182, 0.1575, 0.8409, 0.1181, 0.8523, 0.1378, 0.8295, 0.1378, 0.8523, 0.09841, 0.8636, 0.1181, 0.8409, 0.1181, 0.8636, 0.07873, 0.875, 0.09841, 0.8523, 0.09841, 0.875, 0.05905, 0.8864, 0.07873, 0.8636, 0.07873, 0.8864, 0.03937, 0.8977, 0.05905, 0.875, 0.05905, 0.8977, 0.01968, 0.9091, 0.03937, 0.8864, 0.03937, 0.8295, 0.1378, 0.8523, 0.1378, 0.8409, 0.1575, 0.8523, 0.1378, 0.8636, 0.1575, 0.8409, 0.1575, 0.8409, 0.1181, 0.8636, 0.1181, 0.8523, 0.1378, 0.8636, 0.1181, 0.875, 0.1378, 0.8523, 0.1378, 0.8523, 0.1378, 0.875, 0.1378, 0.8636, 0.1575, 0.875, 0.1378, 0.8864, 0.1575, 0.8636, 0.1575, 0.8523, 0.09841, 0.875, 0.09841, 0.8636, 0.1181, 0.875, 0.09841, 0.8864, 0.1181, 0.8636, 0.1181, 0.8636, 0.1181, 0.8864, 0.1181, 0.875, 0.1378, 0.8864, 0.1181, 0.8977, 0.1378, 0.875, 0.1378, 0.875, 0.1378, 0.8977, 0.1378, 0.8864, 0.1575, 0.8977, 0.1378, 0.9091, 0.1575, 0.8864, 0.1575, 0.8636, 0.07873, 0.8864, 0.07873, 0.875, 0.09841, 0.8864, 0.07873, 0.8977, 0.09841, 0.875, 0.09841, 0.875, 0.09841, 0.8977, 0.09841, 0.8864, 0.1181, 0.8977, 0.09841, 0.9091, 0.1181, 0.8864, 0.1181, 0.8864, 0.1181, 0.9091, 0.1181, 0.8977, 0.1378, 0.9091, 0.1181, 0.9205, 0.1378, 0.8977, 0.1378, 0.8977, 0.1378, 0.9205, 0.1378, 0.9091, 0.1575, 0.9205, 0.1378, 0.9318, 0.1575, 0.9091, 0.1575, 0.875, 0.05905, 0.8977, 0.05905, 0.8864, 0.07873, 0.8977, 0.05905, 0.9091, 0.07873, 0.8864, 0.07873, 0.8864, 0.07873, 0.9091, 0.07873, 0.8977, 0.09841, 0.9091, 0.07873, 0.9205, 0.09841, 0.8977, 0.09841, 0.8977, 0.09841, 0.9205, 0.09841, 0.9091, 0.1181, 0.9205, 0.09841, 0.9318, 0.1181, 0.9091, 0.1181, 0.9091, 0.1181, 0.9318, 0.1181, 0.9205, 0.1378, 0.9318, 0.1181, 0.9432, 0.1378, 0.9205, 0.1378, 0.9205, 0.1378, 0.9432, 0.1378, 0.9318, 0.1575, 0.9432, 0.1378, 0.9545, 0.1575, 0.9318, 0.1575, 0.8864, 0.03937, 0.9091, 0.03937, 0.8977, 0.05905, 0.9091, 0.03937, 0.9205, 0.05905, 0.8977, 0.05905, 0.8977, 0.05905, 0.9205, 0.05905, 0.9091, 0.07873, 0.9205, 0.05905, 0.9318, 0.07873, 0.9091, 0.07873, 0.9091, 0.07873, 0.9318, 0.07873, 0.9205, 0.09841, 0.9318, 0.07873, 0.9432, 0.09841, 0.9205, 0.09841, 0.9205, 0.09841, 0.9432, 0.09841, 0.9318, 0.1181, 0.9432, 0.09841, 0.9545, 0.1181, 0.9318, 0.1181, 0.9318, 0.1181, 0.9545, 0.1181, 0.9432, 0.1378, 0.9545, 0.1181, 0.9659, 0.1378, 0.9432, 0.1378, 0.9432, 0.1378, 0.9659, 0.1378, 0.9545, 0.1575, 0.9659, 0.1378, 0.9773, 0.1575, 0.9545, 0.1575, 0.8977, 0.01968, 0.9205, 0.01968, 0.9091, 0.03937, 0.9205, 0.01968, 0.9318, 0.03937, 0.9091, 0.03937, 0.9091, 0.03937, 0.9318, 0.03937, 0.9205, 0.05905, 0.9318, 0.03937, 0.9432, 0.05905, 0.9205, 0.05905, 0.9205, 0.05905, 0.9432, 0.05905, 0.9318, 0.07873, 0.9432, 0.05905, 0.9545, 0.07873, 0.9318, 0.07873, 0.9318, 0.07873, 0.9545, 0.07873, 0.9432, 0.09841, 0.9545, 0.07873, 0.9659, 0.09841, 0.9432, 0.09841, 0.9432, 0.09841, 0.9659, 0.09841, 0.9545, 0.1181, 0.9659, 0.09841, 0.9773, 0.1181, 0.9545, 0.1181, 0.9545, 0.1181, 0.9773, 0.1181, 0.9659, 0.1378, 0.9773, 0.1181, 0.9886, 0.1378, 0.9659, 0.1378, 0.9659, 0.1378, 0.9886, 0.1378, 0.9773, 0.1575, 0.9886, 0.1378, 1.0, 0.1575, 0.9773, 0.1575, 0.4318, 0.1575, 0.4432, 0.1378, 0.4545, 0.1575, 0.4091, 0.1575, 0.4205, 0.1378, 0.4318, 0.1575, 0.3864, 0.1575, 0.3977, 0.1378, 0.4091, 0.1575, 0.3636, 0.1575, 0.375, 0.1378, 0.3864, 0.1575, 0.3409, 0.1575, 0.3523, 0.1378, 0.3636, 0.1575, 0.3182, 0.1575, 0.3295, 0.1378, 0.3409, 0.1575, 0.2955, 0.1575, 0.3068, 0.1378, 0.3182, 0.1575, 0.4318, 0.1575, 0.4205, 0.1378, 0.4432, 0.1378, 0.4205, 0.1378, 0.4318, 0.1181, 0.4432, 0.1378, 0.4091, 0.1575, 0.3977, 0.1378, 0.4205, 0.1378, 0.3977, 0.1378, 0.4091, 0.1181, 0.4205, 0.1378, 0.4205, 0.1378, 0.4091, 0.1181, 0.4318, 0.1181, 0.4091, 0.1181, 0.4205, 0.09841, 0.4318, 0.1181, 0.3864, 0.1575, 0.375, 0.1378, 0.3977, 0.1378, 0.375, 0.1378, 0.3864, 0.1181, 0.3977, 0.1378, 0.3977, 0.1378, 0.3864, 0.1181, 0.4091, 0.1181, 0.3864, 0.1181, 0.3977, 0.09841, 0.4091, 0.1181, 0.4091, 0.1181, 0.3977, 0.09841, 0.4205, 0.09841, 0.3977, 0.09841, 0.4091, 0.07873, 0.4205, 0.09841, 0.3636, 0.1575, 0.3523, 0.1378, 0.375, 0.1378, 0.3523, 0.1378, 0.3636, 0.1181, 0.375, 0.1378, 0.375, 0.1378, 0.3636, 0.1181, 0.3864, 0.1181, 0.3636, 0.1181, 0.375, 0.09841, 0.3864, 0.1181, 0.3864, 0.1181, 0.375, 0.09841, 0.3977, 0.09841, 0.375, 0.09841, 0.3864, 0.07873, 0.3977, 0.09841, 0.3977, 0.09841, 0.3864, 0.07873, 0.4091, 0.07873, 0.3864, 0.07873, 0.3977, 0.05905, 0.4091, 0.07873, 0.3409, 0.1575, 0.3295, 0.1378, 0.3523, 0.1378, 0.3295, 0.1378, 0.3409, 0.1181, 0.3523, 0.1378, 0.3523, 0.1378, 0.3409, 0.1181, 0.3636, 0.1181, 0.3409, 0.1181, 0.3523, 0.09841, 0.3636, 0.1181, 0.3636, 0.1181, 0.3523, 0.09841, 0.375, 0.09841, 0.3523, 0.09841, 0.3636, 0.07873, 0.375, 0.09841, 0.375, 0.09841, 0.3636, 0.07873, 0.3864, 0.07873, 0.3636, 0.07873, 0.375, 0.05905, 0.3864, 0.07873, 0.3864, 0.07873, 0.375, 0.05905, 0.3977, 0.05905, 0.375, 0.05905, 0.3864, 0.03937, 0.3977, 0.05905, 0.3182, 0.1575, 0.3068, 0.1378, 0.3295, 0.1378, 0.3068, 0.1378, 0.3182, 0.1181, 0.3295, 0.1378, 0.3295, 0.1378, 0.3182, 0.1181, 0.3409, 0.1181, 0.3182, 0.1181, 0.3295, 0.09841, 0.3409, 0.1181, 0.3409, 0.1181, 0.3295, 0.09841, 0.3523, 0.09841, 0.3295, 0.09841, 0.3409, 0.07873, 0.3523, 0.09841, 0.3523, 0.09841, 0.3409, 0.07873, 0.3636, 0.07873, 0.3409, 0.07873, 0.3523, 0.05905, 0.3636, 0.07873, 0.3636, 0.07873, 0.3523, 0.05905, 0.375, 0.05905, 0.3523, 0.05905, 0.3636, 0.03937, 0.375, 0.05905, 0.375, 0.05905, 0.3636, 0.03937, 0.3864, 0.03937, 0.3636, 0.03937, 0.375, 0.01968, 0.3864, 0.03937, 0.2955, 0.1575, 0.2841, 0.1378, 0.3068, 0.1378, 0.2841, 0.1378, 0.2955, 0.1181, 0.3068, 0.1378, 0.3068, 0.1378, 0.2955, 0.1181, 0.3182, 0.1181, 0.2955, 0.1181, 0.3068, 0.09841, 0.3182, 0.1181, 0.3182, 0.1181, 0.3068, 0.09841, 0.3295, 0.09841, 0.3068, 0.09841, 0.3182, 0.07873, 0.3295, 0.09841, 0.3295, 0.09841, 0.3182, 0.07873, 0.3409, 0.07873, 0.3182, 0.07873, 0.3295, 0.05905, 0.3409, 0.07873, 0.3409, 0.07873, 0.3295, 0.05905, 0.3523, 0.05905, 0.3295, 0.05905, 0.3409, 0.03937, 0.3523, 0.05905, 0.3523, 0.05905, 0.3409, 0.03937, 0.3636, 0.03937, 0.3409, 0.03937, 0.3523, 0.01968, 0.3636, 0.03937, 0.3636, 0.03937, 0.3523, 0.01968, 0.375, 0.01968, 0.3523, 0.01968, 0.375, 0.01968, 0.3636, 0.0, 0.1023, 0.1378, 0.1136, 0.1575, 0.09091, 0.1575, 0.1136, 0.1181, 0.125, 0.1378, 0.1023, 0.1378, 0.125, 0.09841, 0.1364, 0.1181, 0.1136, 0.1181, 0.1364, 0.07873, 0.1477, 0.09841, 0.125, 0.09841, 0.1477, 0.05905, 0.1591, 0.07873, 0.1364, 0.07873, 0.1591, 0.03937, 0.1705, 0.05905, 0.1477, 0.05905, 0.1705, 0.01968, 0.1818, 0.03937, 0.1591, 0.03937, 0.1023, 0.1378, 0.125, 0.1378, 0.1136, 0.1575, 0.125, 0.1378, 0.1364, 0.1575, 0.1136, 0.1575, 0.1136, 0.1181, 0.1364, 0.1181, 0.125, 0.1378, 0.1364, 0.1181, 0.1477, 0.1378, 0.125, 0.1378, 0.125, 0.1378, 0.1477, 0.1378, 0.1364, 0.1575, 0.1477, 0.1378, 0.1591, 0.1575, 0.1364, 0.1575, 0.125, 0.09841, 0.1477, 0.09841, 0.1364, 0.1181, 0.1477, 0.09841, 0.1591, 0.1181, 0.1364, 0.1181, 0.1364, 0.1181, 0.1591, 0.1181, 0.1477, 0.1378, 0.1591, 0.1181, 0.1705, 0.1378, 0.1477, 0.1378, 0.1477, 0.1378, 0.1705, 0.1378, 0.1591, 0.1575, 0.1705, 0.1378, 0.1818, 0.1575, 0.1591, 0.1575, 0.1364, 0.07873, 0.1591, 0.07873, 0.1477, 0.09841, 0.1591, 0.07873, 0.1705, 0.09841, 0.1477, 0.09841, 0.1477, 0.09841, 0.1705, 0.09841, 0.1591, 0.1181, 0.1705, 0.09841, 0.1818, 0.1181, 0.1591, 0.1181, 0.1591, 0.1181, 0.1818, 0.1181, 0.1705, 0.1378, 0.1818, 0.1181, 0.1932, 0.1378, 0.1705, 0.1378, 0.1705, 0.1378, 0.1932, 0.1378, 0.1818, 0.1575, 0.1932, 0.1378, 0.2045, 0.1575, 0.1818, 0.1575, 0.1477, 0.05905, 0.1705, 0.05905, 0.1591, 0.07873, 0.1705, 0.05905, 0.1818, 0.07873, 0.1591, 0.07873, 0.1591, 0.07873, 0.1818, 0.07873, 0.1705, 0.09841, 0.1818, 0.07873, 0.1932, 0.09841, 0.1705, 0.09841, 0.1705, 0.09841, 0.1932, 0.09841, 0.1818, 0.1181, 0.1932, 0.09841, 0.2045, 0.1181, 0.1818, 0.1181, 0.1818, 0.1181, 0.2045, 0.1181, 0.1932, 0.1378, 0.2045, 0.1181, 0.2159, 0.1378, 0.1932, 0.1378, 0.1932, 0.1378, 0.2159, 0.1378, 0.2045, 0.1575, 0.2159, 0.1378, 0.2273, 0.1575, 0.2045, 0.1575, 0.1591, 0.03937, 0.1818, 0.03937, 0.1705, 0.05905, 0.1818, 0.03937, 0.1932, 0.05905, 0.1705, 0.05905, 0.1705, 0.05905, 0.1932, 0.05905, 0.1818, 0.07873, 0.1932, 0.05905, 0.2045, 0.07873, 0.1818, 0.07873, 0.1818, 0.07873, 0.2045, 0.07873, 0.1932, 0.09841, 0.2045, 0.07873, 0.2159, 0.09841, 0.1932, 0.09841, 0.1932, 0.09841, 0.2159, 0.09841, 0.2045, 0.1181, 0.2159, 0.09841, 0.2273, 0.1181, 0.2045, 0.1181, 0.2045, 0.1181, 0.2273, 0.1181, 0.2159, 0.1378, 0.2273, 0.1181, 0.2386, 0.1378, 0.2159, 0.1378, 0.2159, 0.1378, 0.2386, 0.1378, 0.2273, 0.1575, 0.2386, 0.1378, 0.25, 0.1575, 0.2273, 0.1575, 0.1705, 0.01968, 0.1932, 0.01968, 0.1818, 0.03937, 0.1932, 0.01968, 0.2045, 0.03937, 0.1818, 0.03937, 0.1818, 0.03937, 0.2045, 0.03937, 0.1932, 0.05905, 0.2045, 0.03937, 0.2159, 0.05905, 0.1932, 0.05905, 0.1932, 0.05905, 0.2159, 0.05905, 0.2045, 0.07873, 0.2159, 0.05905, 0.2273, 0.07873, 0.2045, 0.07873, 0.2045, 0.07873, 0.2273, 0.07873, 0.2159, 0.09841, 0.2273, 0.07873, 0.2386, 0.09841, 0.2159, 0.09841, 0.2159, 0.09841, 0.2386, 0.09841, 0.2273, 0.1181, 0.2386, 0.09841, 0.25, 0.1181, 0.2273, 0.1181, 0.2273, 0.1181, 0.25, 0.1181, 0.2386, 0.1378, 0.25, 0.1181, 0.2614, 0.1378, 0.2386, 0.1378, 0.2386, 0.1378, 0.2614, 0.1378, 0.25, 0.1575, 0.2614, 0.1378, 0.2727, 0.1575, 0.25, 0.1575, 0.0, 0.0, 0.0, 0.0, 0.0, 0.0, 0.0, 0.0, 0.0, 0.0, 0.0, 0.0, 0.0, 0.0, 0.0, 0.0, 0.0, 0.0, 0.0, 0.0, 0.0, 0.0, 0.0, 0.0, 0.0, 0.0, 0.0, 0.0, 0.0, 0.0, 0.0, 0.0, 0.0, 0.0, 0.0, 0.0, 0.0, 0.0, 0.0, 0.0, 0.0, 0.0, 0.0, 0.0, 0.0, 0.0, 0.0, 0.0, 0.0, 0.0, 0.0, 0.0, 0.0, 0.0, 0.0, 0.0, 0.0, 0.0, 0.0, 0.0, 0.0, 0.0, 0.0, 0.0, 0.0, 0.0, 0.0, 0.0, 0.0, 0.0, 0.0, 0.0, 0.0, 0.0, 0.0, 0.0, 0.0, 0.0, 0.0, 0.0, 0.0, 0.0, 0.0, 0.0, 0.0, 0.0, 0.0, 0.0, 0.0, 0.0, 0.0, 0.0, 0.0, 0.0, 0.0, 0.0, 0.0, 0.0, 0.0, 0.0, 0.0, 0.0, 0.0, 0.0, 0.0, 0.0, 0.0, 0.0, 0.0, 0.0, 0.0, 0.0, 0.0, 0.0, 0.0, 0.0, 0.0, 0.0, 0.0, 0.0, 0.0, 0.0, 0.0, 0.0, 0.0, 0.0, 0.0, 0.0, 0.0, 0.0, 0.0, 0.0, 0.0, 0.0, 0.0, 0.0, 0.0, 0.0, 0.0, 0.0, 0.0, 0.0, 0.0, 0.0, 0.0, 0.0, 0.0, 0.0, 0.0, 0.0, 0.0, 0.0, 0.0, 0.0, 0.0, 0.0, 0.0, 0.0, 0.0, 0.0, 0.0, 0.0, 0.0, 0.0, 0.0, 0.0, 0.0, 0.0, 0.0, 0.0, 0.0, 0.0, 0.0, 0.0, 0.0, 0.0, 0.0, 0.0, 0.0, 0.0, 0.0, 0.0, 0.0, 0.0, 0.0, 0.0, 0.0, 0.0, 0.0, 0.0, 0.0, 0.0, 0.0, 0.0, 0.0, 0.0, 0.0, 0.0, 0.0, 0.0, 0.0, 0.0, 0.0, 0.0, 0.0, 0.0, 0.0, 0.0, 0.0, 0.0, 0.0, 0.0, 0.0, 0.0, 0.0, 0.0, 0.0, 0.0, 0.0, 0.0, 0.0, 0.0, 0.0, 0.0, 0.0, 0.0, 0.0, 0.0, 0.0, 0.0, 0.0, 0.0, 0.0, 0.0, 0.0, 0.0, 0.0, 0.0, 0.0, 0.0, 0.0, 0.0, 0.0, 0.0, 0.0, 0.0, 0.0, 0.0, 0.0, 0.0, 0.0, 0.0, 0.0, 0.0, 0.0, 0.0, 0.0, 0.0, 0.0, 0.0, 0.0, 0.0, 0.0, 0.0, 0.0, 0.0, 0.0, 0.0, 0.0, 0.0, 0.0, 0.0, 0.0, 0.0, 0.0, 0.0, 0.0, 0.0, 0.0, 0.0, 0.0, 0.0, 0.0, 0.0, 0.0, 0.0, 0.0, 0.0, 0.0, 0.0, 0.0, 0.0, 0.0, 0.0, 0.0, 0.0, 0.0, 0.0, 0.0, 0.0, 0.0, 0.0, 0.0, 0.0, 0.0, 0.0, 0.0, 0.0, 0.0, 0.0, 0.0, 0.0, 0.0, 0.0, 0.0, 0.0, 0.0, 0.0, 0.0, 0.0, 0.0, 0.0, 0.0, 0.0, 0.0, 0.0, 0.0, 0.0, 0.0, 0.0, 0.0, 0.0, 0.0, 0.0, 0.0, 0.0, 0.0, 0.0, 0.0, 0.0, 0.0, 0.0, 0.0, 0.0, 0.0, 0.0, 0.0, 0.0, 0.0, 0.0, 0.0, 0.0, 0.0, 0.0, 0.0, 0.0, 0.0, 0.0, 0.0, 0.0, 0.0, 0.0, 0.0, 0.0, 0.0, 0.0, 0.0, 0.0, 0.0, 0.0, 0.0, 0.0, 0.0, 0.0, 0.0, 0.0, 0.0, 0.0, 0.0, 0.0, 0.0, 0.0, 0.0, 0.0, 0.0, 0.0, 0.0, 0.0, 0.0, 0.0, 0.0, 0.0, 0.0, 0.0, 0.0, 0.0, 0.0, 0.0, 0.0, 0.0, 0.0, 0.0, 0.0, 0.0, 0.0, 0.0, 0.0, 0.0, 0.0, 0.0, 0.0, 0.0, 0.0, 0.0, 0.0, 0.0, 0.0, 0.0, 0.0, 0.0, 0.0, 0.0, 0.0, 0.0, 0.0, 0.0, 0.0, 0.0, 0.0, 0.0, 0.0, 0.0, 0.0, 0.0, 0.0, 0.0, 0.0, 0.0, 0.0, 0.0, 0.0, 0.0, 0.0, 0.0, 0.0, 0.0, 0.0, 0.0, 0.0, 0.0, 0.0, 0.0, 0.0, 0.0, 0.0, 0.0, 0.0, 0.0, 0.0, 0.0, 0.0, 0.0, 0.0, 0.0, 0.0, 0.0, 0.0, 0.0, 0.0, 0.0, 0.0, 0.0, 0.0, 0.0, 0.0, 0.0, 0.0, 0.0, 0.0, 0.0])
me_icosphere_001.update()

# ---- objects
ob_bowl = bpy.data.objects.new('Bowl', me_icosphere_001)

# ---- transforms, parenting, visibility, modifiers, constraints
ob_bowl.location = (0.0, 0.0, 0.0)

# ---- collection membership
col_collection.objects.link(ob_bowl)

# ---- scene / render settings (as saved in the file)
scene.frame_start = 1; scene.frame_end = 250; scene.frame_set(1)
scene.render.engine = 'BLENDER_EEVEE_NEXT'
scene.cycles.sampling_pattern = 'TABULATED_SOBOL'
bpy.context.view_layer.update()

# ---- added for rendering (the .blend has no active camera and no usable light): camera, sun
cam_auto = bpy.data.cameras.new('AutoCamera')
cam_auto.lens = 50.0
cam_auto.sensor_width = 36.0
cam_auto.clip_end = 1000.0
ob_auto_camera = bpy.data.objects.new('AutoCamera', cam_auto)
scene.collection.objects.link(ob_auto_camera)
ob_auto_camera.location = (2.78095, -3.3418, 2.60094)
ob_auto_camera.rotation_euler = (1.09748, -7.21219e-08, 0.694738)
scene.camera = ob_auto_camera
light_auto_sun = bpy.data.lights.new('AutoSun', 'SUN')
light_auto_sun.energy = 3.0
light_auto_sun.angle = 0.0523599
ob_auto_sun = bpy.data.objects.new('AutoSun', light_auto_sun)
scene.collection.objects.link(ob_auto_sun)
ob_auto_sun.rotation_euler = (0.872665, 0.174533, 0.523599)
bpy.context.view_layer.update()
